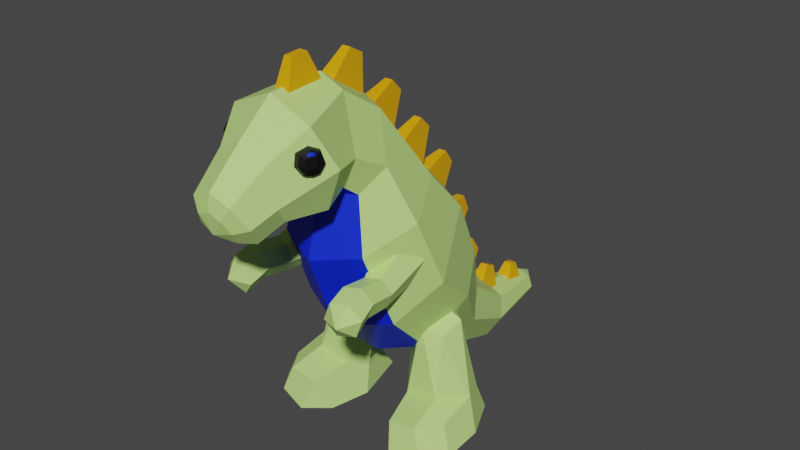 # Source: plush7.blend  (saved by Blender 3.6.11; exported with 4.5.12 LTS)
import bpy
from mathutils import Matrix  # noqa: F401  (used for matrix-valued properties, if any)

bpy.ops.wm.read_factory_settings(use_empty=True)
scene = bpy.context.scene
scene.name = 'Scene'

# ---- materials (node trees are filled in below, after node groups)
mat_material_001 = bpy.data.materials.new('Material.001')
mat_material_001.use_transparent_shadow = False
mat_material_002 = bpy.data.materials.new('Material.002')
mat_material_002.use_transparent_shadow = False
mat_material_003 = bpy.data.materials.new('Material.003')
mat_material_003.use_transparent_shadow = False
mat_material_004 = bpy.data.materials.new('Material.004')
mat_material_004.use_transparent_shadow = False

# ---- material node trees
mat_material_001.use_nodes = True; mat_material_001.node_tree.nodes.clear()
_N = mat_material_001.node_tree.nodes; _L = mat_material_001.node_tree.links
n0 = _N.new('ShaderNodeBsdfPrincipled'); n0.name = 'Principled BSDF'; n0.location = (10, 300)
n0.distribution = 'GGX'
n0.subsurface_method = 'RANDOM_WALK_SKIN'
n0.inputs[0].default_value = (0.5347, 0.8, 0.2297, 1.0)
n0.inputs[3].default_value = 1.45
n0.inputs[27].default_value = (0.0, 0.0, 0.0, 1.0)
n0.inputs[28].default_value = 1.0
n1 = _N.new('ShaderNodeOutputMaterial'); n1.name = 'Material Output'; n1.location = (300, 300)
_L.new(n0.outputs[0], n1.inputs[0])
n1.is_active_output = True
mat_material_002.use_nodes = True; mat_material_002.node_tree.nodes.clear()
_N = mat_material_002.node_tree.nodes; _L = mat_material_002.node_tree.links
n0 = _N.new('ShaderNodeBsdfPrincipled'); n0.name = 'Principled BSDF'; n0.location = (10, 300)
n0.distribution = 'GGX'
n0.subsurface_method = 'RANDOM_WALK_SKIN'
n0.inputs[0].default_value = (0.0, 0.0, 0.0, 1.0)
n0.inputs[3].default_value = 1.45
n0.inputs[27].default_value = (0.0, 0.0, 0.0, 1.0)
n0.inputs[28].default_value = 1.0
n1 = _N.new('ShaderNodeOutputMaterial'); n1.name = 'Material Output'; n1.location = (300, 300)
_L.new(n0.outputs[0], n1.inputs[0])
n1.is_active_output = True
mat_material_003.use_nodes = True; mat_material_003.node_tree.nodes.clear()
_N = mat_material_003.node_tree.nodes; _L = mat_material_003.node_tree.links
n0 = _N.new('ShaderNodeBsdfPrincipled'); n0.name = 'Principled BSDF'; n0.location = (10, 300)
n0.distribution = 'GGX'
n0.subsurface_method = 'RANDOM_WALK_SKIN'
n0.inputs[0].default_value = (0.8, 0.3731, 0.0, 1.0)
n0.inputs[3].default_value = 1.45
n0.inputs[27].default_value = (0.0, 0.0, 0.0, 1.0)
n0.inputs[28].default_value = 1.0
n1 = _N.new('ShaderNodeOutputMaterial'); n1.name = 'Material Output'; n1.location = (300, 300)
_L.new(n0.outputs[0], n1.inputs[0])
n1.is_active_output = True
mat_material_004.use_nodes = True; mat_material_004.node_tree.nodes.clear()
_N = mat_material_004.node_tree.nodes; _L = mat_material_004.node_tree.links
n0 = _N.new('ShaderNodeBsdfPrincipled'); n0.name = 'Principled BSDF'; n0.location = (10, 300)
n0.distribution = 'GGX'
n0.subsurface_method = 'RANDOM_WALK_SKIN'
n0.inputs[0].default_value = (0.0, 0.02029, 0.8, 1.0)
n0.inputs[3].default_value = 1.45
n0.inputs[27].default_value = (0.0, 0.0, 0.0, 1.0)
n0.inputs[28].default_value = 1.0
n1 = _N.new('ShaderNodeOutputMaterial'); n1.name = 'Material Output'; n1.location = (300, 300)
_L.new(n0.outputs[0], n1.inputs[0])
n1.is_active_output = True

# ---- world
world_world = bpy.data.worlds.new('World'); scene.world = world_world
world_world.use_nodes = True; world_world.node_tree.nodes.clear()
_N = world_world.node_tree.nodes; _L = world_world.node_tree.links
n0 = _N.new('ShaderNodeOutputWorld'); n0.name = 'World Output'; n0.location = (300, 300)
n1 = _N.new('ShaderNodeBackground'); n1.name = 'Background'; n1.location = (10, 300)
n1.inputs[0].default_value = (0.05088, 0.05088, 0.05088, 1.0)
_L.new(n1.outputs[0], n0.inputs[0])
n0.is_active_output = True
world_world.color = (0.05088, 0.05088, 0.05088)
world_world.use_sun_shadow = False
world_world.sun_shadow_jitter_overblur = 0.0

# ---- meshes
me_mesh = bpy.data.meshes.new('Mesh')
me_mesh.from_pydata([(-4.253, 13.88, -5.107), (-2.317e-06, 15.37, -6.355), (-2.317e-06, 6.107, 3.009), (-4.253, 7.597, 1.76), (-6.197, 11.74, -1.609), (-4.082, 23.19, 0.8652), (-2.421e-06, 24.02, -0.8886), (-2.421e-06, 18.37, 11.09), (-4.082, 19.2, 9.333), (-6.021, 21.2, 5.099), (-2.882, 8.805, -7.525), (2.362e-06, 9.721, -8.291), (2.362e-06, 3.472, -3.056), (-2.882, 4.387, -3.823), (-4.076, 6.596, -5.674), (-2.117, 5.09, -12.73), (9.537e-07, 5.773, -13.18), (9.537e-07, 1.105, -10.11), (-2.117, 1.789, -10.56), (-2.935, 3.439, -11.65), (-1.222, 4.279, -18.92), (2.235e-07, 4.696, -18.93), (2.235e-07, 3.901, -20.58), (2.235e-07, 1.845, -18.85), (-1.222, 2.263, -18.86), (-1.64, 3.271, -18.89), (-2.755, 30.06, 5.604), (-1.735e-06, 30.38, 4.411), (-1.735e-06, 23.98, 9.61), (-2.969, 23.95, 8.417), (-4.204, 26.01, 6.573), (-2.39, 32.43, 9.221), (2.371e-06, 33.32, 9.071), (2.369e-06, 24.26, 10.18), (-2.741, 25.03, 9.859), (-3.645, 27.47, 9.405), (-3.806, 31.47, 14.12), (2.369e-06, 33.07, 14.18), (2.369e-06, 22.61, 12.6), (-3.61, 24.42, 12.41), (-4.953, 27.95, 12.49), (-1.819, 26.86, 20.22), (2.369e-06, 27.6, 20.34), (2.369e-06, 22.75, 17.35), (-2.104, 23.43, 18.11), (-2.787, 25.13, 19.3), (-2.422, 29.25, 16.96), (-3.193, 26.0, 17.05), (-2.6, 24.44, 15.78), (2.369e-06, 23.22, 15.41), (2.369e-06, 30.54, 17.14), (-1.131, 25.75, 20.51), (2.423e-06, 26.2, 20.58), (2.369e-06, 24.33, 20.28), (2.423e-06, 23.26, 18.77), (-1.269, 23.67, 19.23), (-1.6, 24.71, 19.95), (2.362e-06, 20.47, -4.312), (-4.644, 19.52, -2.306), (-6.863, 15.25, 2.74), (-4.644, 12.11, 6.347), (2.362e-06, 11.17, 8.354), (6.436, 16.65, 8.633), (5.877, 15.31, 8.673), (4.478, 15.12, 9.02), (3.64, 16.26, 9.326), (4.199, 17.6, 9.285), (5.597, 17.8, 8.939), (6.189, 17.93, 3.958), (5.283, 15.75, 4.023), (3.017, 15.44, 4.585), (1.658, 17.3, 5.081), (2.565, 19.47, 5.015), (4.83, 19.78, 4.454), (3.924, 17.61, 4.519), (7.072, 16.44, 12.86), (6.513, 14.91, 12.92), (5.826, 16.03, 14.4), (4.959, 14.63, 13.33), (3.964, 15.87, 13.67), (4.524, 17.4, 13.6), (6.078, 17.69, 13.2), (5.818, 18.24, 11.48), (6.727, 17.04, 11.16), (6.168, 15.61, 11.21), (4.698, 15.38, 11.59), (3.788, 16.57, 11.91), (4.348, 18.0, 11.86), (-0.8039, 29.32, 4.52), (0.8039, 29.32, 4.52), (-0.3777, 30.58, 1.357), (0.3777, 30.58, 1.357), (-0.3777, 29.45, 0.3037), (0.3777, 29.45, 0.3037), (-0.8039, 26.39, 1.782), (0.8039, 26.39, 1.782), (4.111, 29.79, 13.58), (3.239, 29.76, 15.24), (4.175, 27.96, 13.84), (3.611, 27.91, 14.94), (3.667, 30.16, 14.35), (4.332, 28.79, 13.33), (3.216, 28.72, 15.39), (4.106, 28.18, 15.09), (3.772, 28.87, 15.47), (4.582, 28.22, 14.16), (4.728, 28.93, 13.73), (4.542, 29.78, 13.94), (4.152, 30.08, 14.59), (3.792, 29.75, 15.34), (4.302, 29.58, 14.66), (4.224, 29.85, 14.62), (4.086, 29.74, 14.9), (4.21, 29.55, 14.83), (4.388, 29.76, 14.32), (4.404, 29.54, 14.47), (4.146, 29.39, 15.0), (4.121, 28.98, 15.1), (4.283, 28.66, 14.9), (4.512, 28.65, 14.44), (4.589, 29.02, 14.27), (4.492, 29.43, 14.33), (4.36, 28.1, 14.64), (3.909, 27.83, 14.41), (-6.436, 16.65, 8.633), (-5.877, 15.31, 8.673), (-4.478, 15.12, 9.02), (-3.64, 16.26, 9.326), (-4.199, 17.6, 9.285), (-5.597, 17.8, 8.939), (-6.189, 17.93, 3.958), (-5.283, 15.75, 4.023), (-3.017, 15.44, 4.585), (-1.658, 17.3, 5.081), (-2.565, 19.47, 5.015), (-4.83, 19.78, 4.454), (-3.924, 17.61, 4.519), (-7.072, 16.44, 12.86), (-6.513, 14.91, 12.92), (-5.826, 16.03, 14.4), (-4.959, 14.63, 13.33), (-3.964, 15.87, 13.67), (-4.524, 17.4, 13.6), (-6.078, 17.69, 13.2), (-5.818, 18.24, 11.48), (-6.727, 17.04, 11.16), (-6.168, 15.61, 11.21), (-4.698, 15.38, 11.59), (-3.788, 16.57, 11.91), (-4.348, 18.0, 11.86), (3.536, 3.31, 3.268), (6.238, 9.29, 1.872), (4.361, 10.27, 2.515), (1.843, 9.581, 0.2231), (6.561, 10.24, -0.1736), (4.042, 9.557, -2.465), (3.254, 2.684, -1.129), (7.518, 3.225, -1.48), (3.247, 0.3075, -2.812), (7.648, 0.3881, -2.709), (2.264, -0.1509, 1.966), (6.626, 3.876, 3.284), (4.004, 11.35, -0.1679), (5.339, 2.85, -2.037), (8.37, 3.628, 0.6608), (2.684, 2.907, 1.128), (9.505, 0.6538, 1.24), (8.158, -0.3922, 1.077), (7.086, -0.5617, -1.333), (7.205, -0.1334, 2.422), (3.418, -0.9747, 1.165), (4.39, -0.4872, -1.632), (5.047, -0.5715, 3.53), (5.884, -1.08, 0.8584), (4.392, 2.59, 6.667), (5.144, -0.001132, 7.697), (7.969, 0.4979, 7.03), (7.024, 3.072, 6.68), (8.51, 2.861, 4.446), (9.476, 0.3276, 4.939), (7.517, -0.3429, 5.945), (8.329, -0.5634, 4.8), (5.679, -0.7162, 6.889), (3.308, -0.3579, 5.557), (4.292, -1.06, 4.876), (4.253, 13.88, -5.107), (2.317e-06, 15.37, -6.355), (2.317e-06, 6.107, 3.009), (4.253, 7.597, 1.76), (6.197, 11.74, -1.609), (4.082, 23.19, 0.8652), (2.421e-06, 24.02, -0.8886), (2.421e-06, 18.37, 11.09), (4.082, 19.2, 9.333), (6.021, 21.2, 5.099), (2.882, 8.805, -7.525), (-2.362e-06, 9.721, -8.291), (-2.362e-06, 3.472, -3.056), (2.882, 4.387, -3.823), (4.076, 6.596, -5.674), (2.117, 5.09, -12.73), (-9.537e-07, 5.773, -13.18), (-9.537e-07, 1.105, -10.11), (2.117, 1.789, -10.56), (2.935, 3.439, -11.65), (1.222, 4.279, -18.92), (-2.235e-07, 4.696, -18.93), (-2.235e-07, 3.901, -20.58), (-2.235e-07, 1.845, -18.85), (1.222, 2.263, -18.86), (1.64, 3.271, -18.89), (2.755, 30.06, 5.604), (1.735e-06, 30.38, 4.411), (1.735e-06, 23.98, 9.61), (2.969, 23.95, 8.417), (4.204, 26.01, 6.573), (2.39, 32.43, 9.221), (-2.371e-06, 33.32, 9.071), (-2.369e-06, 24.26, 10.18), (2.741, 25.03, 9.859), (3.645, 27.47, 9.405), (3.806, 31.47, 14.12), (-2.369e-06, 33.07, 14.18), (-2.369e-06, 22.61, 12.6), (3.61, 24.42, 12.41), (4.953, 27.95, 12.49), (1.819, 26.86, 20.22), (-2.369e-06, 27.6, 20.34), (-2.369e-06, 22.75, 17.35), (2.104, 23.43, 18.11), (2.787, 25.13, 19.3), (2.422, 29.25, 16.96), (3.193, 26.0, 17.05), (2.6, 24.44, 15.78), (-2.369e-06, 23.22, 15.41), (-2.369e-06, 30.54, 17.14), (1.131, 25.75, 20.51), (-2.423e-06, 26.2, 20.58), (-2.369e-06, 24.33, 20.28), (-2.423e-06, 23.26, 18.77), (1.269, 23.67, 19.23), (1.6, 24.71, 19.95), (-2.362e-06, 20.47, -4.312), (4.644, 19.52, -2.306), (6.863, 15.25, 2.74), (4.644, 12.11, 6.347), (-2.362e-06, 11.17, 8.354), (-0.8039, 32.01, 13.31), (0.8039, 32.01, 13.31), (-0.3777, 35.24, 12.24), (0.3777, 35.24, 12.24), (-0.3777, 35.32, 10.7), (0.3777, 35.32, 10.7), (-0.8039, 32.21, 9.303), (0.8039, 32.21, 9.303), (-4.111, 29.79, 13.58), (-3.239, 29.76, 15.24), (-4.175, 27.96, 13.84), (-3.611, 27.91, 14.94), (-3.667, 30.16, 14.35), (-4.332, 28.79, 13.33), (-3.216, 28.72, 15.39), (-4.106, 28.18, 15.09), (-3.772, 28.87, 15.47), (-4.582, 28.22, 14.16), (-4.728, 28.93, 13.73), (-4.542, 29.78, 13.94), (-4.152, 30.08, 14.59), (-3.792, 29.75, 15.34), (-4.302, 29.58, 14.66), (-4.224, 29.85, 14.62), (-4.086, 29.74, 14.9), (-4.21, 29.55, 14.83), (-4.388, 29.76, 14.32), (-4.404, 29.54, 14.47), (-4.146, 29.39, 15.0), (-4.121, 28.98, 15.1), (-4.283, 28.66, 14.9), (-4.512, 28.65, 14.44), (-4.589, 29.02, 14.27), (-4.492, 29.43, 14.33), (-4.36, 28.1, 14.64), (-3.909, 27.83, 14.41), (-3.536, 3.31, 3.268), (-6.238, 9.29, 1.872), (-4.361, 10.27, 2.515), (-1.843, 9.581, 0.2231), (-6.561, 10.24, -0.1736), (-4.042, 9.557, -2.465), (-3.254, 2.684, -1.129), (-7.518, 3.225, -1.48), (-3.247, 0.3075, -2.812), (-7.648, 0.3881, -2.709), (-2.264, -0.1509, 1.966), (-6.626, 3.876, 3.284), (-4.004, 11.35, -0.1679), (-5.339, 2.85, -2.037), (-8.37, 3.628, 0.6608), (-2.684, 2.907, 1.128), (-9.505, 0.6538, 1.24), (-8.158, -0.3922, 1.077), (-7.086, -0.5617, -1.333), (-7.205, -0.1334, 2.422), (-3.418, -0.9747, 1.165), (-4.39, -0.4872, -1.632), (-5.047, -0.5715, 3.53), (-5.884, -1.08, 0.8584), (-4.392, 2.59, 6.667), (-5.144, -0.001132, 7.697), (-7.969, 0.4979, 7.03), (-7.024, 3.072, 6.68), (-8.51, 2.861, 4.446), (-9.476, 0.3276, 4.939), (-7.517, -0.3429, 5.945), (-8.329, -0.5634, 4.8), (-5.679, -0.7162, 6.889), (-3.308, -0.3579, 5.557), (-4.292, -1.06, 4.876), (-0.9012, 16.67, -5.277), (0.7037, 16.76, -5.27), (-0.461, 16.73, -8.68), (0.2931, 16.77, -8.676), (-0.3736, 15.29, -9.253), (0.3805, 15.34, -9.249), (-0.6738, 12.95, -6.768), (0.9311, 13.04, -6.76), (-0.8777, 11.03, -6.937), (0.7273, 11.12, -6.929), (-0.4738, 11.69, -10.28), (0.2803, 11.74, -10.28), (-0.3926, 10.39, -11.1), (0.3615, 10.43, -11.1), (-0.6665, 7.634, -9.073), (0.9384, 7.729, -9.065), (-0.7928, 6.132, -11.17), (0.8122, 6.227, -11.16), (-0.4569, 7.81, -12.85), (0.2972, 7.855, -12.85), (-0.4263, 7.373, -13.83), (0.3278, 7.418, -13.82), (-0.7132, 4.995, -13.71), (0.8918, 5.09, -13.7), (-0.7791, 4.775, -15.87), (0.8258, 4.869, -15.86), (-0.4361, 6.275, -16.87), (0.318, 6.32, -16.87), (-0.4217, 6.096, -17.66), (0.3324, 6.141, -17.65), (-0.7416, 4.309, -17.92), (0.8633, 4.404, -17.92), (-0.8039, 21.37, -2.44), (0.8039, 21.37, -2.44), (-0.3777, 22.16, -5.751), (0.3777, 22.16, -5.751), (-0.3777, 20.89, -6.631), (0.3777, 20.89, -6.631), (-0.8039, 18.07, -4.73), (0.8039, 18.07, -4.73), (-0.8039, 24.93, 0.835), (0.8039, 24.93, 0.835), (-0.3777, 26.3, -2.283), (0.3777, 26.3, -2.283), (-0.3777, 25.21, -3.375), (0.3777, 25.21, -3.375), (-0.8039, 22.09, -2.005), (0.8039, 22.09, -2.005), (-0.8039, 32.31, 8.82), (0.8039, 32.31, 8.82), (-0.3777, 34.48, 6.197), (0.3777, 34.48, 6.197), (-0.3777, 33.73, 4.847), (0.3777, 33.73, 4.847), (-0.8039, 30.36, 5.31), (0.8039, 30.36, 5.31)], [], [(0, 58, 57, 1), (2, 61, 60, 3), (3, 60, 59, 4), (0, 4, 59, 58), (21, 22, 20), (24, 22, 23), (25, 22, 24), (20, 22, 25), (1, 11, 10, 0), (3, 13, 12, 2), (4, 14, 13, 3), (0, 10, 14, 4), (11, 16, 15, 10), (13, 18, 17, 12), (14, 19, 18, 13), (10, 15, 19, 14), (16, 21, 20, 15), (18, 24, 23, 17), (19, 25, 24, 18), (15, 20, 25, 19), (5, 26, 27, 6), (7, 28, 29, 8), (8, 29, 30, 9), (9, 30, 26, 5), (26, 31, 32, 27), (33, 34, 29, 28), (29, 34, 35, 30), (30, 35, 31, 26), (31, 36, 37, 32), (33, 38, 39, 34), (34, 39, 40, 35), (35, 40, 36, 31), (36, 46, 50, 37), (38, 49, 48, 39), (39, 48, 47, 40), (40, 47, 46, 36), (51, 53, 52), (54, 53, 55), (55, 53, 56), (56, 53, 51), (47, 45, 41, 46), (48, 44, 45, 47), (49, 43, 44, 48), (46, 41, 42, 50), (41, 51, 52, 42), (43, 54, 55, 44), (44, 55, 56, 45), (45, 56, 51, 41), (57, 58, 5, 6), (58, 59, 9, 5), (60, 8, 9, 59), (61, 7, 8, 60), (62, 63, 69, 68), (63, 64, 70, 69), (64, 65, 71, 70), (65, 66, 72, 71), (66, 67, 73, 72), (67, 62, 68, 73), (76, 75, 77), (78, 76, 77), (79, 78, 77), (80, 79, 77), (81, 80, 77), (75, 81, 77), (68, 69, 74), (69, 70, 74), (70, 71, 74), (71, 72, 74), (72, 73, 74), (73, 68, 74), (63, 62, 83, 84), (64, 63, 84, 85), (65, 64, 85, 86), (66, 65, 86, 87), (67, 66, 87, 82), (62, 67, 82, 83), (83, 82, 81, 75), (84, 83, 75, 76), (85, 84, 76, 78), (86, 85, 78, 79), (87, 86, 79, 80), (82, 87, 80, 81), (88, 89, 91, 90), (90, 91, 93, 92), (92, 93, 95, 94), (94, 95, 89, 88), (89, 95, 93, 91), (94, 88, 90, 92), (103, 104, 102, 99), (114, 107, 108, 111), (122, 123, 98, 105), (98, 101, 106, 105), (101, 96, 107, 106), (96, 100, 108, 107), (100, 97, 109, 108), (97, 102, 104, 109), (120, 121, 115, 110, 113, 116, 117), (112, 111, 108, 109), (111, 112, 113, 110), (115, 114, 111, 110), (112, 109, 116, 113), (104, 117, 116, 109), (104, 103, 118, 117), (119, 118, 122), (106, 120, 119, 105), (107, 121, 120, 106), (115, 121, 107, 114), (120, 117, 118, 119), (99, 123, 122, 103), (122, 118, 103), (119, 122, 105), (124, 130, 131, 125), (125, 131, 132, 126), (126, 132, 133, 127), (127, 133, 134, 128), (128, 134, 135, 129), (129, 135, 130, 124), (138, 139, 137), (140, 139, 138), (141, 139, 140), (142, 139, 141), (143, 139, 142), (137, 139, 143), (130, 136, 131), (131, 136, 132), (132, 136, 133), (133, 136, 134), (134, 136, 135), (135, 136, 130), (125, 146, 145, 124), (126, 147, 146, 125), (127, 148, 147, 126), (128, 149, 148, 127), (129, 144, 149, 128), (124, 145, 144, 129), (145, 137, 143, 144), (146, 138, 137, 145), (147, 140, 138, 146), (148, 141, 140, 147), (149, 142, 141, 148), (144, 143, 142, 149), (174, 175, 176, 177), (151, 161, 164), (161, 151, 152), (150, 161, 152), (152, 162, 153), (152, 151, 154, 162), (162, 154, 155), (153, 162, 155), (155, 163, 156), (155, 154, 157, 163), (163, 157, 159, 158), (156, 163, 158), (159, 157, 164, 166), (157, 154, 164), (164, 154, 151), (155, 156, 165, 153), (156, 158, 160, 165), (165, 160, 150), (153, 165, 150, 152), (178, 177, 176, 179), (159, 166, 167, 168), (179, 176, 180, 181), (176, 175, 182, 180), (160, 158, 171, 170), (158, 159, 168, 171), (183, 175, 174), (182, 175, 183, 184), (168, 167, 173), (167, 169, 173), (169, 172, 173), (172, 170, 173), (170, 171, 173), (171, 168, 173), (161, 150, 174, 177), (164, 161, 177, 178), (166, 164, 178, 179), (169, 167, 181, 180), (167, 166, 179, 181), (172, 169, 180, 182), (150, 160, 183, 174), (160, 170, 184, 183), (170, 172, 182, 184), (185, 186, 242, 243), (187, 188, 245, 246), (188, 189, 244, 245), (185, 243, 244, 189), (206, 205, 207), (209, 208, 207), (210, 209, 207), (205, 210, 207), (186, 185, 195, 196), (188, 187, 197, 198), (189, 188, 198, 199), (185, 189, 199, 195), (196, 195, 200, 201), (198, 197, 202, 203), (199, 198, 203, 204), (195, 199, 204, 200), (201, 200, 205, 206), (203, 202, 208, 209), (204, 203, 209, 210), (200, 204, 210, 205), (190, 191, 212, 211), (192, 193, 214, 213), (193, 194, 215, 214), (194, 190, 211, 215), (211, 212, 217, 216), (218, 213, 214, 219), (214, 215, 220, 219), (215, 211, 216, 220), (216, 217, 222, 221), (218, 219, 224, 223), (219, 220, 225, 224), (220, 216, 221, 225), (221, 222, 235, 231), (223, 224, 233, 234), (224, 225, 232, 233), (225, 221, 231, 232), (236, 237, 238), (239, 240, 238), (240, 241, 238), (241, 236, 238), (232, 231, 226, 230), (233, 232, 230, 229), (234, 233, 229, 228), (231, 235, 227, 226), (226, 227, 237, 236), (228, 229, 240, 239), (229, 230, 241, 240), (230, 226, 236, 241), (242, 191, 190, 243), (243, 190, 194, 244), (245, 244, 194, 193), (246, 245, 193, 192), (247, 248, 250, 249), (249, 250, 252, 251), (251, 252, 254, 253), (253, 254, 248, 247), (248, 254, 252, 250), (253, 247, 249, 251), (262, 258, 261, 263), (273, 270, 267, 266), (281, 264, 257, 282), (257, 264, 265, 260), (260, 265, 266, 255), (255, 266, 267, 259), (259, 267, 268, 256), (256, 268, 263, 261), (279, 276, 275, 272, 269, 274, 280), (271, 268, 267, 270), (270, 269, 272, 271), (274, 269, 270, 273), (271, 272, 275, 268), (263, 268, 275, 276), (263, 276, 277, 262), (278, 281, 277), (265, 264, 278, 279), (266, 265, 279, 280), (274, 273, 266, 280), (279, 278, 277, 276), (258, 262, 281, 282), (281, 262, 277), (278, 264, 281), (307, 310, 309, 308), (284, 297, 294), (294, 285, 284), (283, 285, 294), (285, 286, 295), (285, 295, 287, 284), (295, 288, 287), (286, 288, 295), (288, 289, 296), (288, 296, 290, 287), (296, 291, 292, 290), (289, 291, 296), (292, 299, 297, 290), (290, 297, 287), (297, 284, 287), (288, 286, 298, 289), (289, 298, 293, 291), (298, 283, 293), (286, 285, 283, 298), (311, 312, 309, 310), (292, 301, 300, 299), (312, 314, 313, 309), (309, 313, 315, 308), (293, 303, 304, 291), (291, 304, 301, 292), (316, 307, 308), (315, 317, 316, 308), (301, 306, 300), (300, 306, 302), (302, 306, 305), (305, 306, 303), (303, 306, 304), (304, 306, 301), (294, 310, 307, 283), (297, 311, 310, 294), (299, 312, 311, 297), (302, 313, 314, 300), (300, 314, 312, 299), (305, 315, 313, 302), (283, 307, 316, 293), (293, 316, 317, 303), (303, 317, 315, 305), (318, 319, 321, 320), (320, 321, 323, 322), (322, 323, 325, 324), (324, 325, 319, 318), (319, 325, 323, 321), (324, 318, 320, 322), (326, 327, 329, 328), (328, 329, 331, 330), (330, 331, 333, 332), (332, 333, 327, 326), (327, 333, 331, 329), (332, 326, 328, 330), (334, 335, 337, 336), (336, 337, 339, 338), (338, 339, 341, 340), (340, 341, 335, 334), (335, 341, 339, 337), (340, 334, 336, 338), (342, 343, 345, 344), (344, 345, 347, 346), (346, 347, 349, 348), (348, 349, 343, 342), (343, 349, 347, 345), (348, 342, 344, 346), (350, 351, 353, 352), (352, 353, 355, 354), (354, 355, 357, 356), (356, 357, 351, 350), (351, 357, 355, 353), (356, 350, 352, 354), (358, 359, 361, 360), (360, 361, 363, 362), (362, 363, 365, 364), (364, 365, 359, 358), (359, 365, 363, 361), (364, 358, 360, 362), (366, 367, 369, 368), (368, 369, 371, 370), (370, 371, 373, 372), (372, 373, 367, 366), (367, 373, 371, 369), (372, 366, 368, 370)])
me_mesh.polygons.foreach_set('use_smooth', [True] * 348)
me_mesh.polygons.foreach_set('material_index', [0, 3, 0, 0, 0, 3, 0, 0, 0, 3, 0, 0, 0, 3, 0, 0, 0, 3, 0, 0, 0, 3, 0, 0, 0, 3, 0, 0, 0, 0, 0, 0, 0, 0, 0, 0, 0, 0, 0, 0, 0, 0, 0, 0, 0, 0, 0, 0, 0, 0, 0, 3, 0, 0, 0, 0, 0, 0, 0, 0, 0, 0, 0, 0, 0, 0, 0, 0, 0, 0, 0, 0, 0, 0, 0, 0, 0, 0, 0, 0, 0, 0, 2, 2, 2, 2, 2, 2, 1, 1, 1, 1, 1, 1, 1, 1, 1, 1, 3, 3, 1, 1, 1, 1, 1, 1, 1, 1, 1, 1, 1, 0, 0, 0, 0, 0, 0, 0, 0, 0, 0, 0, 0, 0, 0, 0, 0, 0, 0, 0, 0, 0, 0, 0, 0, 0, 0, 0, 0, 0, 0, 0, 0, 0, 0, 0, 0, 0, 0, 0, 0, 0, 0, 0, 0, 0, 0, 0, 0, 0, 0, 0, 0, 0, 0, 0, 0, 0, 3, 3, 3, 3, 3, 3, 0, 0, 0, 0, 0, 0, 0, 0, 0, 0, 3, 0, 0, 0, 3, 0, 0, 0, 3, 0, 0, 0, 3, 0, 0, 0, 3, 0, 0, 0, 3, 0, 0, 0, 3, 0, 0, 0, 0, 0, 0, 0, 0, 0, 0, 0, 0, 0, 0, 0, 0, 0, 0, 0, 0, 0, 0, 0, 0, 0, 3, 2, 2, 2, 2, 2, 2, 1, 1, 1, 1, 1, 1, 1, 1, 1, 1, 3, 3, 1, 1, 1, 1, 1, 1, 1, 1, 1, 1, 1, 0, 0, 0, 0, 0, 0, 0, 0, 0, 0, 0, 0, 0, 0, 0, 0, 0, 0, 0, 0, 0, 0, 0, 0, 0, 0, 0, 3, 3, 3, 3, 3, 3, 0, 0, 0, 0, 0, 0, 0, 0, 0, 2, 2, 2, 2, 2, 2, 2, 2, 2, 2, 2, 2, 2, 2, 2, 2, 2, 2, 2, 2, 2, 2, 2, 2, 2, 2, 2, 2, 2, 2, 2, 2, 2, 2, 2, 2, 2, 2, 2, 2, 2, 2])
_k = set([(0, 1), (0, 4), (0, 10), (0, 58), (2, 3), (3, 4), (3, 13), (3, 60), (4, 14), (4, 59), (5, 6), (5, 9), (5, 26), (5, 58), (7, 8), (8, 9), (8, 29), (8, 60), (9, 30), (9, 59), (10, 11), (10, 14), (10, 15), (12, 13), (13, 14), (13, 18), (14, 19), (15, 16), (15, 19), (15, 20), (17, 18), (18, 19), (18, 24), (19, 25), (20, 21), (20, 22), (20, 25), (22, 24), (22, 25), (23, 24), (24, 25), (26, 27), (26, 30), (26, 31), (28, 29), (29, 30), (29, 34), (30, 35), (31, 32), (31, 35), (31, 36), (33, 34), (34, 35), (34, 39), (35, 40), (36, 37), (36, 40), (36, 46), (38, 39), (39, 40), (39, 48), (40, 47), (41, 42), (41, 45), (41, 46), (41, 51), (43, 44), (44, 45), (44, 48), (44, 55), (45, 47), (45, 56), (46, 47), (46, 50), (47, 48), (48, 49), (51, 52), (51, 53), (51, 56), (53, 55), (53, 56), (54, 55), (55, 56), (57, 58), (58, 59), (59, 60), (60, 61), (62, 63), (62, 67), (62, 68), (62, 83), (63, 64), (63, 69), (63, 84), (64, 65), (64, 70), (64, 85), (65, 66), (65, 71), (65, 86), (66, 67), (66, 72), (66, 87), (67, 73), (67, 82), (68, 69), (68, 73), (69, 70), (70, 71), (71, 72), (72, 73), (75, 76), (75, 77), (75, 81), (75, 83), (76, 77), (76, 78), (76, 84), (77, 78), (77, 79), (77, 80), (77, 81), (78, 79), (78, 85), (79, 80), (79, 86), (80, 81), (80, 87), (81, 82), (82, 83), (82, 87), (83, 84), (84, 85), (85, 86), (86, 87), (88, 89), (88, 90), (88, 94), (89, 91), (89, 95), (90, 91), (90, 92), (91, 93), (92, 93), (92, 94), (93, 95), (94, 95), (96, 107), (97, 109), (98, 105), (99, 103), (100, 108), (101, 106), (102, 104), (103, 104), (103, 118), (103, 122), (104, 109), (104, 117), (105, 106), (105, 119), (105, 122), (106, 107), (106, 120), (107, 108), (107, 114), (107, 121), (108, 109), (108, 111), (109, 112), (109, 116), (110, 111), (110, 113), (110, 115), (111, 112), (111, 114), (112, 113), (113, 116), (114, 115), (115, 121), (116, 117), (117, 118), (118, 119), (118, 122), (119, 120), (119, 122), (120, 121), (122, 123), (124, 125), (124, 129), (124, 130), (124, 145), (125, 126), (125, 131), (125, 146), (126, 127), (126, 132), (126, 147), (127, 128), (127, 133), (127, 148), (128, 129), (128, 134), (128, 149), (129, 135), (129, 144), (130, 131), (130, 135), (131, 132), (132, 133), (133, 134), (134, 135), (137, 138), (137, 139), (137, 143), (137, 145), (138, 139), (138, 140), (138, 146), (139, 140), (139, 141), (139, 142), (139, 143), (140, 141), (140, 147), (141, 142), (141, 148), (142, 143), (142, 149), (143, 144), (144, 145), (144, 149), (145, 146), (146, 147), (147, 148), (148, 149), (150, 152), (150, 160), (150, 161), (150, 165), (150, 174), (151, 152), (151, 154), (151, 161), (151, 164), (152, 153), (152, 161), (152, 162), (153, 155), (153, 162), (153, 165), (154, 155), (154, 157), (154, 162), (154, 164), (155, 156), (155, 162), (155, 163), (156, 158), (156, 163), (156, 165), (157, 159), (157, 163), (157, 164), (158, 159), (158, 160), (158, 163), (158, 171), (159, 166), (159, 168), (160, 165), (160, 170), (160, 183), (161, 164), (161, 177), (164, 166), (164, 178), (166, 167), (166, 179), (167, 168), (167, 169), (167, 173), (167, 181), (168, 171), (168, 173), (169, 172), (169, 173), (169, 180), (170, 171), (170, 172), (170, 173), (170, 184), (171, 173), (172, 173), (172, 182), (174, 175), (174, 177), (174, 183), (175, 176), (175, 182), (175, 183), (176, 177), (176, 179), (176, 180), (177, 178), (178, 179), (179, 181), (180, 181), (180, 182), (182, 184), (183, 184), (185, 186), (185, 189), (185, 195), (185, 243), (187, 188), (188, 189), (188, 198), (188, 245), (189, 199), (189, 244), (190, 191), (190, 194), (190, 211), (190, 243), (192, 193), (193, 194), (193, 214), (193, 245), (194, 215), (194, 244), (195, 196), (195, 199), (195, 200), (197, 198), (198, 199), (198, 203), (199, 204), (200, 201), (200, 204), (200, 205), (202, 203), (203, 204), (203, 209), (204, 210), (205, 206), (205, 207), (205, 210), (207, 209), (207, 210), (208, 209), (209, 210), (211, 212), (211, 215), (211, 216), (213, 214), (214, 215), (214, 219), (215, 220), (216, 217), (216, 220), (216, 221), (218, 219), (219, 220), (219, 224), (220, 225), (221, 222), (221, 225), (221, 231), (223, 224), (224, 225), (224, 233), (225, 232), (226, 227), (226, 230), (226, 231), (226, 236), (228, 229), (229, 230), (229, 233), (229, 240), (230, 232), (230, 241), (231, 232), (231, 235), (232, 233), (233, 234), (236, 237), (236, 238), (236, 241), (238, 240), (238, 241), (239, 240), (240, 241), (242, 243), (243, 244), (244, 245), (245, 246), (247, 248), (247, 249), (247, 253), (248, 250), (248, 254), (249, 250), (249, 251), (250, 252), (251, 252), (251, 253), (252, 254), (253, 254), (255, 266), (256, 268), (257, 264), (258, 262), (259, 267), (260, 265), (261, 263), (262, 263), (262, 277), (262, 281), (263, 268), (263, 276), (264, 265), (264, 278), (264, 281), (265, 266), (265, 279), (266, 267), (266, 273), (266, 280), (267, 268), (267, 270), (268, 271), (268, 275), (269, 270), (269, 272), (269, 274), (270, 271), (270, 273), (271, 272), (272, 275), (273, 274), (274, 280), (275, 276), (276, 277), (277, 278), (277, 281), (278, 279), (278, 281), (279, 280), (281, 282), (283, 285), (283, 293), (283, 294), (283, 298), (283, 307), (284, 285), (284, 287), (284, 294), (284, 297), (285, 286), (285, 294), (285, 295), (286, 288), (286, 295), (286, 298), (287, 288), (287, 290), (287, 295), (287, 297), (288, 289), (288, 295), (288, 296), (289, 291), (289, 296), (289, 298), (290, 292), (290, 296), (290, 297), (291, 292), (291, 293), (291, 296), (291, 304), (292, 299), (292, 301), (293, 298), (293, 303), (293, 316), (294, 297), (294, 310), (297, 299), (297, 311), (299, 300), (299, 312), (300, 301), (300, 302), (300, 306), (300, 314), (301, 304), (301, 306), (302, 305), (302, 306), (302, 313), (303, 304), (303, 305), (303, 306), (303, 317), (304, 306), (305, 306), (305, 315), (307, 308), (307, 310), (307, 316), (308, 309), (308, 315), (308, 316), (309, 310), (309, 312), (309, 313), (310, 311), (311, 312), (312, 314), (313, 314), (313, 315), (315, 317), (316, 317), (318, 319), (318, 320), (318, 324), (319, 321), (319, 325), (320, 321), (320, 322), (321, 323), (322, 323), (322, 324), (323, 325), (324, 325), (326, 327), (326, 328), (326, 332), (327, 329), (327, 333), (328, 329), (328, 330), (329, 331), (330, 331), (330, 332), (331, 333), (332, 333), (334, 335), (334, 336), (334, 340), (335, 337), (335, 341), (336, 337), (336, 338), (337, 339), (338, 339), (338, 340), (339, 341), (340, 341), (342, 343), (342, 344), (342, 348), (343, 345), (343, 349), (344, 345), (344, 346), (345, 347), (346, 347), (346, 348), (347, 349), (348, 349), (350, 351), (350, 352), (350, 356), (351, 353), (351, 357), (352, 353), (352, 354), (353, 355), (354, 355), (354, 356), (355, 357), (356, 357), (358, 359), (358, 360), (358, 364), (359, 361), (359, 365), (360, 361), (360, 362), (361, 363), (362, 363), (362, 364), (363, 365), (364, 365), (366, 367), (366, 368), (366, 372), (367, 369), (367, 373), (368, 369), (368, 370), (369, 371), (370, 371), (370, 372), (371, 373), (372, 373)])
me_mesh.attributes.new('sharp_edge', 'BOOLEAN', 'EDGE').data.foreach_set('value', [ (min(e.vertices), max(e.vertices)) in _k for e in me_mesh.edges])
_uv = me_mesh.uv_layers.new(name='map1')
_uv.uv.foreach_set('vector', [0.1445, 0.2747, 0.1445, 0.2747, 0.1445, 0.2747, 0.1445, 0.2747, 0.06644, 0.3229, 0.06644, 0.3229, 0.06644, 0.3229, 0.06644, 0.3229, 0.1445, 0.2747, 0.1445, 0.2747, 0.1445, 0.2747, 0.1445, 0.2747, 0.1445, 0.2747, 0.1445, 0.2747, 0.1445, 0.2747, 0.1445, 0.2747, 0.1445, 0.2747, 0.1445, 0.2747, 0.1445, 0.2747, 0.06644, 0.3229, 0.06644, 0.3229, 0.06644, 0.3229, 0.1445, 0.2747, 0.1445, 0.2747, 0.1445, 0.2747, 0.1445, 0.2747, 0.1445, 0.2747, 0.1445, 0.2747, 0.1445, 0.2747, 0.1445, 0.2747, 0.1445, 0.2747, 0.1445, 0.2747, 0.06644, 0.3229, 0.06644, 0.3229, 0.06644, 0.3229, 0.06644, 0.3229, 0.1445, 0.2747, 0.1445, 0.2747, 0.1445, 0.2747, 0.1445, 0.2747, 0.1445, 0.2747, 0.1445, 0.2747, 0.1445, 0.2747, 0.1445, 0.2747, 0.1445, 0.2747, 0.1445, 0.2747, 0.1445, 0.2747, 0.1445, 0.2747, 0.06644, 0.3229, 0.06644, 0.3229, 0.06644, 0.3229, 0.06644, 0.3229, 0.1445, 0.2747, 0.1445, 0.2747, 0.1445, 0.2747, 0.1445, 0.2747, 0.1445, 0.2747, 0.1445, 0.2747, 0.1445, 0.2747, 0.1445, 0.2747, 0.1445, 0.2747, 0.1445, 0.2747, 0.1445, 0.2747, 0.1445, 0.2747, 0.06644, 0.3229, 0.06644, 0.3229, 0.06644, 0.3229, 0.06644, 0.3229, 0.1445, 0.2747, 0.1445, 0.2747, 0.1445, 0.2747, 0.1445, 0.2747, 0.1445, 0.2747, 0.1445, 0.2747, 0.1445, 0.2747, 0.1445, 0.2747, 0.1445, 0.2747, 0.1445, 0.2747, 0.1445, 0.2747, 0.1445, 0.2747, 0.06644, 0.3229, 0.06644, 0.3229, 0.06644, 0.3229, 0.06644, 0.3229, 0.1445, 0.2747, 0.1445, 0.2747, 0.1445, 0.2747, 0.1445, 0.2747, 0.1445, 0.2747, 0.1445, 0.2747, 0.1445, 0.2747, 0.1445, 0.2747, 0.1445, 0.2747, 0.1445, 0.2747, 0.1445, 0.2747, 0.1445, 0.2747, 0.06644, 0.3229, 0.06644, 0.3229, 0.06644, 0.3229, 0.06644, 0.3229, 0.1445, 0.2747, 0.1445, 0.2747, 0.1445, 0.2747, 0.1445, 0.2747, 0.1445, 0.2747, 0.1445, 0.2747, 0.1445, 0.2747, 0.1445, 0.2747, 0.1445, 0.2747, 0.1445, 0.2747, 0.1445, 0.2747, 0.1445, 0.2747, 0.1445, 0.2747, 0.1445, 0.2747, 0.1445, 0.2747, 0.1445, 0.2747, 0.1445, 0.2747, 0.1445, 0.2747, 0.1445, 0.2747, 0.1445, 0.2747, 0.1445, 0.2747, 0.1445, 0.2747, 0.1445, 0.2747, 0.1445, 0.2747, 0.1445, 0.2747, 0.1445, 0.2747, 0.1445, 0.2747, 0.1445, 0.2747, 0.1445, 0.2747, 0.1445, 0.2747, 0.1445, 0.2747, 0.1445, 0.2747, 0.1445, 0.2747, 0.1445, 0.2747, 0.1445, 0.2747, 0.1445, 0.2747, 0.1445, 0.2747, 0.1445, 0.2747, 0.1445, 0.2747, 0.1445, 0.2747, 0.1445, 0.2747, 0.1445, 0.2747, 0.1445, 0.2747, 0.1445, 0.2747, 0.1445, 0.2747, 0.1445, 0.2747, 0.1445, 0.2747, 0.1445, 0.2747, 0.1445, 0.2747, 0.1445, 0.2747, 0.1445, 0.2747, 0.1445, 0.2747, 0.1445, 0.2747, 0.1445, 0.2747, 0.1445, 0.2747, 0.1445, 0.2747, 0.1445, 0.2747, 0.1445, 0.2747, 0.1445, 0.2747, 0.1445, 0.2747, 0.1445, 0.2747, 0.1445, 0.2747, 0.1445, 0.2747, 0.1445, 0.2747, 0.1445, 0.2747, 0.1445, 0.2747, 0.1445, 0.2747, 0.1445, 0.2747, 0.1445, 0.2747, 0.1445, 0.2747, 0.1445, 0.2747, 0.1445, 0.2747, 0.1445, 0.2747, 0.1445, 0.2747, 0.1445, 0.2747, 0.1445, 0.2747, 0.1445, 0.2747, 0.1445, 0.2747, 0.1445, 0.2747, 0.1445, 0.2747, 0.1445, 0.2747, 0.1445, 0.2747, 0.1445, 0.2747, 0.1445, 0.2747, 0.1445, 0.2747, 0.1445, 0.2747, 0.1445, 0.2747, 0.1445, 0.2747, 0.1445, 0.2747, 0.1445, 0.2747, 0.1445, 0.2747, 0.1445, 0.2747, 0.1445, 0.2747, 0.1445, 0.2747, 0.1445, 0.2747, 0.1445, 0.2747, 0.06644, 0.3229, 0.06644, 0.3229, 0.06644, 0.3229, 0.06644, 0.3229, 0.1445, 0.2747, 0.1445, 0.2747, 0.1445, 0.2747, 0.1445, 0.2747, 0.1445, 0.2747, 0.1445, 0.2747, 0.1445, 0.2747, 0.1445, 0.2747, 0.1445, 0.2747, 0.1445, 0.2747, 0.1445, 0.2747, 0.1445, 0.2747, 0.1445, 0.2747, 0.1445, 0.2747, 0.1445, 0.2747, 0.1445, 0.2747, 0.1445, 0.2747, 0.1445, 0.2747, 0.1445, 0.2747, 0.1445, 0.2747, 0.1445, 0.2747, 0.1445, 0.2747, 0.1445, 0.2747, 0.1445, 0.2747, 0.1445, 0.2747, 0.1445, 0.2747, 0.1445, 0.2747, 0.1445, 0.2747, 0.1445, 0.2747, 0.1445, 0.2747, 0.1445, 0.2747, 0.1445, 0.2747, 0.1445, 0.2747, 0.1445, 0.2747, 0.1445, 0.2747, 0.1445, 0.2747, 0.1445, 0.2747, 0.1445, 0.2747, 0.1445, 0.2747, 0.1445, 0.2747, 0.1445, 0.2747, 0.1445, 0.2747, 0.1445, 0.2747, 0.1445, 0.2747, 0.1445, 0.2747, 0.1445, 0.2747, 0.1445, 0.2747, 0.1445, 0.2747, 0.1445, 0.2747, 0.1445, 0.2747, 0.1445, 0.2747, 0.1445, 0.2747, 0.1445, 0.2747, 0.1445, 0.2747, 0.1445, 0.2747, 0.1445, 0.2747, 0.1445, 0.2747, 0.1445, 0.2747, 0.1445, 0.2747, 0.1445, 0.2747, 0.1445, 0.2747, 0.1445, 0.2747, 0.1445, 0.2747, 0.1445, 0.2747, 0.1445, 0.2747, 0.1445, 0.2747, 0.1445, 0.2747, 0.1445, 0.2747, 0.1445, 0.2747, 0.1445, 0.2747, 0.1445, 0.2747, 0.1445, 0.2747, 0.1445, 0.2747, 0.1445, 0.2747, 0.1445, 0.2747, 0.1445, 0.2747, 0.1445, 0.2747, 0.1445, 0.2747, 0.1445, 0.2747, 0.1445, 0.2747, 0.1445, 0.2747, 0.1445, 0.2747, 0.1445, 0.2747, 0.1445, 0.2747, 0.1445, 0.2747, 0.1445, 0.2747, 0.1445, 0.2747, 0.1445, 0.2747, 0.1445, 0.2747, 0.1445, 0.2747, 0.1445, 0.2747, 0.1445, 0.2747, 0.1445, 0.2747, 0.1445, 0.2747, 0.1445, 0.2747, 0.1445, 0.2747, 0.1445, 0.2747, 0.1445, 0.2747, 0.1445, 0.2747, 0.1445, 0.2747, 0.1445, 0.2747, 0.1445, 0.2747, 0.1445, 0.2747, 0.1445, 0.2747, 0.1445, 0.2747, 0.1445, 0.2747, 0.1445, 0.2747, 0.1445, 0.2747, 0.03415, 0.04566, 0.03415, 0.04566, 0.03415, 0.04566, 0.03415, 0.04566, 0.03415, 0.04566, 0.03415, 0.04566, 0.03415, 0.04566, 0.03415, 0.04566, 0.03415, 0.04566, 0.03415, 0.04566, 0.03415, 0.04566, 0.03415, 0.04566, 0.03415, 0.04566, 0.03415, 0.04566, 0.03415, 0.04566, 0.03415, 0.04566, 0.03415, 0.04566, 0.03415, 0.04566, 0.03415, 0.04566, 0.03415, 0.04566, 0.03415, 0.04566, 0.03415, 0.04566, 0.03415, 0.04566, 0.03415, 0.04566, 0.09084, 0.2302, 0.09084, 0.2302, 0.09084, 0.2302, 0.09084, 0.2302, 0.09146, 0.2311, 0.09084, 0.2302, 0.09084, 0.2302, 0.09084, 0.2302, 0.09084, 0.2302, 0.09084, 0.2302, 0.09084, 0.2302, 0.09084, 0.2302, 0.09084, 0.2302, 0.09084, 0.2302, 0.09084, 0.2302, 0.09084, 0.2302, 0.09084, 0.2302, 0.09084, 0.2302, 0.09084, 0.2302, 0.09084, 0.2302, 0.09084, 0.2302, 0.09084, 0.2302, 0.09084, 0.2302, 0.09084, 0.2302, 0.09084, 0.2302, 0.09084, 0.2302, 0.09084, 0.2302, 0.09084, 0.2302, 0.09084, 0.2302, 0.09084, 0.2302, 0.09084, 0.2302, 0.09084, 0.2302, 0.09084, 0.2302, 0.09084, 0.2302, 0.09084, 0.2302, 0.09084, 0.2302, 0.09146, 0.2311, 0.09084, 0.2302, 0.09084, 0.2302, 0.09084, 0.2302, 0.09084, 0.2302, 0.09084, 0.2302, 0.09084, 0.2302, 0.3242, 0.006996, 0.3242, 0.006996, 0.3242, 0.006996, 0.3242, 0.006996, 0.3242, 0.006996, 0.3242, 0.006996, 0.3242, 0.006996, 0.3242, 0.006996, 0.09084, 0.2302, 0.09084, 0.2302, 0.09084, 0.2302, 0.09146, 0.2311, 0.09084, 0.2302, 0.09084, 0.2302, 0.09084, 0.2302, 0.09084, 0.2302, 0.09084, 0.2302, 0.09084, 0.2302, 0.09084, 0.2302, 0.09084, 0.2302, 0.09084, 0.2302, 0.09084, 0.2302, 0.09084, 0.2302, 0.09084, 0.2302, 0.09084, 0.2302, 0.09084, 0.2302, 0.09084, 0.2302, 0.09084, 0.2302, 0.09084, 0.2302, 0.09084, 0.2302, 0.09084, 0.2302, 0.09084, 0.2302, 0.09084, 0.2302, 0.09084, 0.2302, 0.09146, 0.2311, 0.09084, 0.2302, 0.09084, 0.2302, 0.09084, 0.2302, 0.09084, 0.2302, 0.09084, 0.2302, 0.09084, 0.2302, 0.09084, 0.2302, 0.09084, 0.2302, 0.09084, 0.2302, 0.09084, 0.2302, 0.09084, 0.2302, 0.09084, 0.2302, 0.09084, 0.2302, 0.09084, 0.2302, 0.1445, 0.2747, 0.1445, 0.2747, 0.1445, 0.2747, 0.1445, 0.2747, 0.1445, 0.2747, 0.1445, 0.2747, 0.1445, 0.2747, 0.1445, 0.2747, 0.1445, 0.2747, 0.1445, 0.2747, 0.1445, 0.2747, 0.1445, 0.2747, 0.1445, 0.2747, 0.1445, 0.2747, 0.1445, 0.2747, 0.1445, 0.2747, 0.1445, 0.2747, 0.1445, 0.2747, 0.1445, 0.2747, 0.1445, 0.2747, 0.1445, 0.2747, 0.1445, 0.2747, 0.1445, 0.2747, 0.1445, 0.2747, 0.1445, 0.2747, 0.1445, 0.2747, 0.1445, 0.2747, 0.1445, 0.2747, 0.1445, 0.2747, 0.1445, 0.2747, 0.1445, 0.2747, 0.1445, 0.2747, 0.1445, 0.2747, 0.1445, 0.2747, 0.1445, 0.2747, 0.1445, 0.2747, 0.1445, 0.2747, 0.1445, 0.2747, 0.1445, 0.2747, 0.1445, 0.2747, 0.1445, 0.2747, 0.1445, 0.2747, 0.1445, 0.2747, 0.1445, 0.2747, 0.1445, 0.2747, 0.1445, 0.2747, 0.1445, 0.2747, 0.1445, 0.2747, 0.1445, 0.2747, 0.1445, 0.2747, 0.1445, 0.2747, 0.1445, 0.2747, 0.1445, 0.2747, 0.1445, 0.2747, 0.1445, 0.2747, 0.1445, 0.2747, 0.1445, 0.2747, 0.1445, 0.2747, 0.1445, 0.2747, 0.1445, 0.2747, 0.1445, 0.2747, 0.1445, 0.2747, 0.1445, 0.2747, 0.1445, 0.2747, 0.1445, 0.2747, 0.1445, 0.2747, 0.1445, 0.2747, 0.1445, 0.2747, 0.1445, 0.2747, 0.1445, 0.2747, 0.1445, 0.2747, 0.1445, 0.2747, 0.1445, 0.2747, 0.1445, 0.2747, 0.1445, 0.2747, 0.1445, 0.2747, 0.1445, 0.2747, 0.1445, 0.2747, 0.1445, 0.2747, 0.1445, 0.2747, 0.1445, 0.2747, 0.1445, 0.2747, 0.1445, 0.2747, 0.1445, 0.2747, 0.1445, 0.2747, 0.1445, 0.2747, 0.1445, 0.2747, 0.1445, 0.2747, 0.1445, 0.2747, 0.1445, 0.2747, 0.1445, 0.2747, 0.1445, 0.2747, 0.1445, 0.2747, 0.1445, 0.2747, 0.1445, 0.2747, 0.1445, 0.2747, 0.1445, 0.2747, 0.1445, 0.2747, 0.1445, 0.2747, 0.1445, 0.2747, 0.1445, 0.2747, 0.1445, 0.2747, 0.1445, 0.2747, 0.1445, 0.2747, 0.1445, 0.2747, 0.1445, 0.2747, 0.1445, 0.2747, 0.1445, 0.2747, 0.1445, 0.2747, 0.1445, 0.2747, 0.1445, 0.2747, 0.1445, 0.2747, 0.1445, 0.2747, 0.1445, 0.2747, 0.1445, 0.2747, 0.1445, 0.2747, 0.1445, 0.2747, 0.1445, 0.2747, 0.1445, 0.2747, 0.1445, 0.2747, 0.1445, 0.2747, 0.1445, 0.2747, 0.1445, 0.2747, 0.1445, 0.2747, 0.1445, 0.2747, 0.1445, 0.2747, 0.1445, 0.2747, 0.1445, 0.2747, 0.1445, 0.2747, 0.1445, 0.2747, 0.1445, 0.2747, 0.1445, 0.2747, 0.1445, 0.2747, 0.1445, 0.2747, 0.1445, 0.2747, 0.1445, 0.2747, 0.1445, 0.2747, 0.1445, 0.2747, 0.1445, 0.2747, 0.1445, 0.2747, 0.1445, 0.2747, 0.1445, 0.2747, 0.1445, 0.2747, 0.1445, 0.2747, 0.1445, 0.2747, 0.1445, 0.2747, 0.1445, 0.2747, 0.1445, 0.2747, 0.1445, 0.2747, 0.1445, 0.2747, 0.1445, 0.2747, 0.1445, 0.2747, 0.1445, 0.2747, 0.1445, 0.2747, 0.1445, 0.2747, 0.1445, 0.2747, 0.1445, 0.2747, 0.1445, 0.2747, 0.1445, 0.2747, 0.1445, 0.2747, 0.1445, 0.2747, 0.1445, 0.2747, 0.1445, 0.2747, 0.1445, 0.2747, 0.1445, 0.2747, 0.1445, 0.2747, 0.1445, 0.2747, 0.1445, 0.2747, 0.1445, 0.2747, 0.1445, 0.2747, 0.1445, 0.2747, 0.1445, 0.2747, 0.1445, 0.2747, 0.1445, 0.2747, 0.1445, 0.2747, 0.1445, 0.2747, 0.1445, 0.2747, 0.1445, 0.2747, 0.1445, 0.2747, 0.1445, 0.2747, 0.1445, 0.2747, 0.1445, 0.2747, 0.1445, 0.2747, 0.1445, 0.2747, 0.1445, 0.2747, 0.1445, 0.2747, 0.1445, 0.2747, 0.1445, 0.2747, 0.1445, 0.2747, 0.1445, 0.2747, 0.1445, 0.2747, 0.1445, 0.2747, 0.1445, 0.2747, 0.1445, 0.2747, 0.1445, 0.2747, 0.1445, 0.2747, 0.1445, 0.2747, 0.1445, 0.2747, 0.1445, 0.2747, 0.1445, 0.2747, 0.1445, 0.2747, 0.1445, 0.2747, 0.1445, 0.2747, 0.1445, 0.2747, 0.05899, 0.3542, 0.05899, 0.3542, 0.05899, 0.3542, 0.05899, 0.3542, 0.05899, 0.3542, 0.05899, 0.3542, 0.05899, 0.3542, 0.05899, 0.3542, 0.05899, 0.3542, 0.05899, 0.3542, 0.05899, 0.3542, 0.05899, 0.3542, 0.05899, 0.3542, 0.05899, 0.3542, 0.05899, 0.3542, 0.05899, 0.3542, 0.05899, 0.3542, 0.05899, 0.3542, 0.1445, 0.2747, 0.1445, 0.2747, 0.1445, 0.2747, 0.1445, 0.2747, 0.1445, 0.2747, 0.1445, 0.2747, 0.1445, 0.2747, 0.1445, 0.2747, 0.1445, 0.2747, 0.1445, 0.2747, 0.1445, 0.2747, 0.1445, 0.2747, 0.1445, 0.2747, 0.1445, 0.2747, 0.1445, 0.2747, 0.1445, 0.2747, 0.1445, 0.2747, 0.1445, 0.2747, 0.1445, 0.2747, 0.1445, 0.2747, 0.1445, 0.2747, 0.1445, 0.2747, 0.1445, 0.2747, 0.1445, 0.2747, 0.1445, 0.2747, 0.1445, 0.2747, 0.1445, 0.2747, 0.1445, 0.2747, 0.1445, 0.2747, 0.1445, 0.2747, 0.1445, 0.2747, 0.1445, 0.2747, 0.1445, 0.2747, 0.1445, 0.2747, 0.1445, 0.2747, 0.1445, 0.2747, 0.1445, 0.2747, 0.1445, 0.2747, 0.1445, 0.2747, 0.1445, 0.2747, 0.06644, 0.3229, 0.06644, 0.3229, 0.06644, 0.3229, 0.06644, 0.3229, 0.1445, 0.2747, 0.1445, 0.2747, 0.1445, 0.2747, 0.1445, 0.2747, 0.1445, 0.2747, 0.1445, 0.2747, 0.1445, 0.2747, 0.1445, 0.2747, 0.1445, 0.2747, 0.1445, 0.2747, 0.1445, 0.2747, 0.06644, 0.3229, 0.06644, 0.3229, 0.06644, 0.3229, 0.1445, 0.2747, 0.1445, 0.2747, 0.1445, 0.2747, 0.1445, 0.2747, 0.1445, 0.2747, 0.1445, 0.2747, 0.1445, 0.2747, 0.1445, 0.2747, 0.1445, 0.2747, 0.1445, 0.2747, 0.06644, 0.3229, 0.06644, 0.3229, 0.06644, 0.3229, 0.06644, 0.3229, 0.1445, 0.2747, 0.1445, 0.2747, 0.1445, 0.2747, 0.1445, 0.2747, 0.1445, 0.2747, 0.1445, 0.2747, 0.1445, 0.2747, 0.1445, 0.2747, 0.1445, 0.2747, 0.1445, 0.2747, 0.1445, 0.2747, 0.1445, 0.2747, 0.06644, 0.3229, 0.06644, 0.3229, 0.06644, 0.3229, 0.06644, 0.3229, 0.1445, 0.2747, 0.1445, 0.2747, 0.1445, 0.2747, 0.1445, 0.2747, 0.1445, 0.2747, 0.1445, 0.2747, 0.1445, 0.2747, 0.1445, 0.2747, 0.1445, 0.2747, 0.1445, 0.2747, 0.1445, 0.2747, 0.1445, 0.2747, 0.06644, 0.3229, 0.06644, 0.3229, 0.06644, 0.3229, 0.06644, 0.3229, 0.1445, 0.2747, 0.1445, 0.2747, 0.1445, 0.2747, 0.1445, 0.2747, 0.1445, 0.2747, 0.1445, 0.2747, 0.1445, 0.2747, 0.1445, 0.2747, 0.1445, 0.2747, 0.1445, 0.2747, 0.1445, 0.2747, 0.1445, 0.2747, 0.06644, 0.3229, 0.06644, 0.3229, 0.06644, 0.3229, 0.06644, 0.3229, 0.1445, 0.2747, 0.1445, 0.2747, 0.1445, 0.2747, 0.1445, 0.2747, 0.1445, 0.2747, 0.1445, 0.2747, 0.1445, 0.2747, 0.1445, 0.2747, 0.1445, 0.2747, 0.1445, 0.2747, 0.1445, 0.2747, 0.1445, 0.2747, 0.06644, 0.3229, 0.06644, 0.3229, 0.06644, 0.3229, 0.06644, 0.3229, 0.1445, 0.2747, 0.1445, 0.2747, 0.1445, 0.2747, 0.1445, 0.2747, 0.1445, 0.2747, 0.1445, 0.2747, 0.1445, 0.2747, 0.1445, 0.2747, 0.1445, 0.2747, 0.1445, 0.2747, 0.1445, 0.2747, 0.1445, 0.2747, 0.1445, 0.2747, 0.1445, 0.2747, 0.1445, 0.2747, 0.1445, 0.2747, 0.1445, 0.2747, 0.1445, 0.2747, 0.1445, 0.2747, 0.1445, 0.2747, 0.1445, 0.2747, 0.1445, 0.2747, 0.1445, 0.2747, 0.1445, 0.2747, 0.1445, 0.2747, 0.1445, 0.2747, 0.1445, 0.2747, 0.1445, 0.2747, 0.1445, 0.2747, 0.1445, 0.2747, 0.1445, 0.2747, 0.1445, 0.2747, 0.1445, 0.2747, 0.1445, 0.2747, 0.1445, 0.2747, 0.1445, 0.2747, 0.1445, 0.2747, 0.1445, 0.2747, 0.1445, 0.2747, 0.1445, 0.2747, 0.1445, 0.2747, 0.1445, 0.2747, 0.1445, 0.2747, 0.1445, 0.2747, 0.1445, 0.2747, 0.1445, 0.2747, 0.1445, 0.2747, 0.1445, 0.2747, 0.1445, 0.2747, 0.1445, 0.2747, 0.1445, 0.2747, 0.1445, 0.2747, 0.1445, 0.2747, 0.1445, 0.2747, 0.1445, 0.2747, 0.1445, 0.2747, 0.1445, 0.2747, 0.1445, 0.2747, 0.1445, 0.2747, 0.1445, 0.2747, 0.1445, 0.2747, 0.1445, 0.2747, 0.1445, 0.2747, 0.1445, 0.2747, 0.1445, 0.2747, 0.1445, 0.2747, 0.1445, 0.2747, 0.1445, 0.2747, 0.1445, 0.2747, 0.1445, 0.2747, 0.1445, 0.2747, 0.1445, 0.2747, 0.1445, 0.2747, 0.1445, 0.2747, 0.1445, 0.2747, 0.1445, 0.2747, 0.1445, 0.2747, 0.1445, 0.2747, 0.1445, 0.2747, 0.1445, 0.2747, 0.1445, 0.2747, 0.1445, 0.2747, 0.1445, 0.2747, 0.1445, 0.2747, 0.1445, 0.2747, 0.1445, 0.2747, 0.1445, 0.2747, 0.1445, 0.2747, 0.1445, 0.2747, 0.1445, 0.2747, 0.1445, 0.2747, 0.1445, 0.2747, 0.1445, 0.2747, 0.1445, 0.2747, 0.1445, 0.2747, 0.1445, 0.2747, 0.06644, 0.3229, 0.06644, 0.3229, 0.06644, 0.3229, 0.06644, 0.3229, 0.03415, 0.04566, 0.03415, 0.04566, 0.03415, 0.04566, 0.03415, 0.04566, 0.03415, 0.04566, 0.03415, 0.04566, 0.03415, 0.04566, 0.03415, 0.04566, 0.03415, 0.04566, 0.03415, 0.04566, 0.03415, 0.04566, 0.03415, 0.04566, 0.03415, 0.04566, 0.03415, 0.04566, 0.03415, 0.04566, 0.03415, 0.04566, 0.03415, 0.04566, 0.03415, 0.04566, 0.03415, 0.04566, 0.03415, 0.04566, 0.03415, 0.04566, 0.03415, 0.04566, 0.03415, 0.04566, 0.03415, 0.04566, 0.09084, 0.2302, 0.09084, 0.2302, 0.09084, 0.2302, 0.09084, 0.2302, 0.09146, 0.2311, 0.09084, 0.2302, 0.09084, 0.2302, 0.09084, 0.2302, 0.09084, 0.2302, 0.09084, 0.2302, 0.09084, 0.2302, 0.09084, 0.2302, 0.09084, 0.2302, 0.09084, 0.2302, 0.09084, 0.2302, 0.09084, 0.2302, 0.09084, 0.2302, 0.09084, 0.2302, 0.09084, 0.2302, 0.09084, 0.2302, 0.09084, 0.2302, 0.09084, 0.2302, 0.09084, 0.2302, 0.09084, 0.2302, 0.09084, 0.2302, 0.09084, 0.2302, 0.09084, 0.2302, 0.09084, 0.2302, 0.09084, 0.2302, 0.09084, 0.2302, 0.09084, 0.2302, 0.09084, 0.2302, 0.09084, 0.2302, 0.09084, 0.2302, 0.09084, 0.2302, 0.09146, 0.2311, 0.09084, 0.2302, 0.09084, 0.2302, 0.09084, 0.2302, 0.09084, 0.2302, 0.09084, 0.2302, 0.09084, 0.2302, 0.09084, 0.2302, 0.3242, 0.006996, 0.3242, 0.006996, 0.3242, 0.006996, 0.3242, 0.006996, 0.3242, 0.006996, 0.3242, 0.006996, 0.3242, 0.006996, 0.3242, 0.006996, 0.09084, 0.2302, 0.09146, 0.2311, 0.09084, 0.2302, 0.09084, 0.2302, 0.09084, 0.2302, 0.09084, 0.2302, 0.09084, 0.2302, 0.09084, 0.2302, 0.09084, 0.2302, 0.09084, 0.2302, 0.09084, 0.2302, 0.09084, 0.2302, 0.09084, 0.2302, 0.09084, 0.2302, 0.09084, 0.2302, 0.09084, 0.2302, 0.09084, 0.2302, 0.09084, 0.2302, 0.09084, 0.2302, 0.09084, 0.2302, 0.09084, 0.2302, 0.09084, 0.2302, 0.09084, 0.2302, 0.09084, 0.2302, 0.09146, 0.2311, 0.09084, 0.2302, 0.09084, 0.2302, 0.09084, 0.2302, 0.09084, 0.2302, 0.09084, 0.2302, 0.09084, 0.2302, 0.09084, 0.2302, 0.09084, 0.2302, 0.09084, 0.2302, 0.09084, 0.2302, 0.09084, 0.2302, 0.09084, 0.2302, 0.09084, 0.2302, 0.09084, 0.2302, 0.09084, 0.2302, 0.09084, 0.2302, 0.1445, 0.2747, 0.1445, 0.2747, 0.1445, 0.2747, 0.1445, 0.2747, 0.1445, 0.2747, 0.1445, 0.2747, 0.1445, 0.2747, 0.1445, 0.2747, 0.1445, 0.2747, 0.1445, 0.2747, 0.1445, 0.2747, 0.1445, 0.2747, 0.1445, 0.2747, 0.1445, 0.2747, 0.1445, 0.2747, 0.1445, 0.2747, 0.1445, 0.2747, 0.1445, 0.2747, 0.1445, 0.2747, 0.1445, 0.2747, 0.1445, 0.2747, 0.1445, 0.2747, 0.1445, 0.2747, 0.1445, 0.2747, 0.1445, 0.2747, 0.1445, 0.2747, 0.1445, 0.2747, 0.1445, 0.2747, 0.1445, 0.2747, 0.1445, 0.2747, 0.1445, 0.2747, 0.1445, 0.2747, 0.1445, 0.2747, 0.1445, 0.2747, 0.1445, 0.2747, 0.1445, 0.2747, 0.1445, 0.2747, 0.1445, 0.2747, 0.1445, 0.2747, 0.1445, 0.2747, 0.1445, 0.2747, 0.1445, 0.2747, 0.1445, 0.2747, 0.1445, 0.2747, 0.1445, 0.2747, 0.1445, 0.2747, 0.1445, 0.2747, 0.1445, 0.2747, 0.1445, 0.2747, 0.1445, 0.2747, 0.1445, 0.2747, 0.1445, 0.2747, 0.1445, 0.2747, 0.1445, 0.2747, 0.1445, 0.2747, 0.1445, 0.2747, 0.1445, 0.2747, 0.1445, 0.2747, 0.1445, 0.2747, 0.1445, 0.2747, 0.1445, 0.2747, 0.1445, 0.2747, 0.1445, 0.2747, 0.1445, 0.2747, 0.1445, 0.2747, 0.1445, 0.2747, 0.1445, 0.2747, 0.1445, 0.2747, 0.1445, 0.2747, 0.1445, 0.2747, 0.1445, 0.2747, 0.1445, 0.2747, 0.1445, 0.2747, 0.1445, 0.2747, 0.1445, 0.2747, 0.1445, 0.2747, 0.1445, 0.2747, 0.1445, 0.2747, 0.1445, 0.2747, 0.1445, 0.2747, 0.1445, 0.2747, 0.1445, 0.2747, 0.1445, 0.2747, 0.1445, 0.2747, 0.1445, 0.2747, 0.1445, 0.2747, 0.1445, 0.2747, 0.1445, 0.2747, 0.1445, 0.2747, 0.1445, 0.2747, 0.1445, 0.2747, 0.1445, 0.2747, 0.1445, 0.2747, 0.1445, 0.2747, 0.1445, 0.2747, 0.1445, 0.2747, 0.05899, 0.3542, 0.05899, 0.3542, 0.05899, 0.3542, 0.05899, 0.3542, 0.05899, 0.3542, 0.05899, 0.3542, 0.05899, 0.3542, 0.05899, 0.3542, 0.05899, 0.3542, 0.05899, 0.3542, 0.05899, 0.3542, 0.05899, 0.3542, 0.05899, 0.3542, 0.05899, 0.3542, 0.05899, 0.3542, 0.05899, 0.3542, 0.05899, 0.3542, 0.05899, 0.3542, 0.1445, 0.2747, 0.1445, 0.2747, 0.1445, 0.2747, 0.1445, 0.2747, 0.1445, 0.2747, 0.1445, 0.2747, 0.1445, 0.2747, 0.1445, 0.2747, 0.1445, 0.2747, 0.1445, 0.2747, 0.1445, 0.2747, 0.1445, 0.2747, 0.1445, 0.2747, 0.1445, 0.2747, 0.1445, 0.2747, 0.1445, 0.2747, 0.1445, 0.2747, 0.1445, 0.2747, 0.1445, 0.2747, 0.1445, 0.2747, 0.1445, 0.2747, 0.1445, 0.2747, 0.1445, 0.2747, 0.1445, 0.2747, 0.1445, 0.2747, 0.1445, 0.2747, 0.1445, 0.2747, 0.1445, 0.2747, 0.1445, 0.2747, 0.1445, 0.2747, 0.1445, 0.2747, 0.1445, 0.2747, 0.1445, 0.2747, 0.1445, 0.2747, 0.1445, 0.2747, 0.1445, 0.2747, 0.03415, 0.04566, 0.03415, 0.04566, 0.03415, 0.04566, 0.03415, 0.04566, 0.03415, 0.04566, 0.03415, 0.04566, 0.03415, 0.04566, 0.03415, 0.04566, 0.03415, 0.04566, 0.03415, 0.04566, 0.03415, 0.04566, 0.03415, 0.04566, 0.03415, 0.04566, 0.03415, 0.04566, 0.03415, 0.04566, 0.03415, 0.04566, 0.03415, 0.04566, 0.03415, 0.04566, 0.03415, 0.04566, 0.03415, 0.04566, 0.03415, 0.04566, 0.03415, 0.04566, 0.03415, 0.04566, 0.03415, 0.04566, 0.03415, 0.04566, 0.03415, 0.04566, 0.03415, 0.04566, 0.03415, 0.04566, 0.03415, 0.04566, 0.03415, 0.04566, 0.03415, 0.04566, 0.03415, 0.04566, 0.03415, 0.04566, 0.03415, 0.04566, 0.03415, 0.04566, 0.03415, 0.04566, 0.03415, 0.04566, 0.03415, 0.04566, 0.03415, 0.04566, 0.03415, 0.04566, 0.03415, 0.04566, 0.03415, 0.04566, 0.03415, 0.04566, 0.03415, 0.04566, 0.03415, 0.04566, 0.03415, 0.04566, 0.03415, 0.04566, 0.03415, 0.04566, 0.03415, 0.04566, 0.03415, 0.04566, 0.03415, 0.04566, 0.03415, 0.04566, 0.03415, 0.04566, 0.03415, 0.04566, 0.03415, 0.04566, 0.03415, 0.04566, 0.03415, 0.04566, 0.03415, 0.04566, 0.03415, 0.04566, 0.03415, 0.04566, 0.03415, 0.04566, 0.03415, 0.04566, 0.03415, 0.04566, 0.03415, 0.04566, 0.03415, 0.04566, 0.03415, 0.04566, 0.03415, 0.04566, 0.03415, 0.04566, 0.03415, 0.04566, 0.03415, 0.04566, 0.03415, 0.04566, 0.03415, 0.04566, 0.03415, 0.04566, 0.03415, 0.04566, 0.03415, 0.04566, 0.03415, 0.04566, 0.03415, 0.04566, 0.03415, 0.04566, 0.03415, 0.04566, 0.03415, 0.04566, 0.03415, 0.04566, 0.03415, 0.04566, 0.03415, 0.04566, 0.03415, 0.04566, 0.03415, 0.04566, 0.03415, 0.04566, 0.03415, 0.04566, 0.03415, 0.04566, 0.03415, 0.04566, 0.03415, 0.04566, 0.03415, 0.04566, 0.03415, 0.04566, 0.03415, 0.04566, 0.03415, 0.04566, 0.03415, 0.04566, 0.03415, 0.04566, 0.03415, 0.04566, 0.03415, 0.04566, 0.03415, 0.04566, 0.03415, 0.04566, 0.03415, 0.04566, 0.03415, 0.04566, 0.03415, 0.04566, 0.03415, 0.04566, 0.03415, 0.04566, 0.03415, 0.04566, 0.03415, 0.04566, 0.03415, 0.04566, 0.03415, 0.04566, 0.03415, 0.04566, 0.03415, 0.04566, 0.03415, 0.04566, 0.03415, 0.04566, 0.03415, 0.04566, 0.03415, 0.04566, 0.03415, 0.04566, 0.03415, 0.04566, 0.03415, 0.04566, 0.03415, 0.04566, 0.03415, 0.04566, 0.03415, 0.04566, 0.03415, 0.04566, 0.03415, 0.04566, 0.03415, 0.04566, 0.03415, 0.04566, 0.03415, 0.04566, 0.03415, 0.04566, 0.03415, 0.04566, 0.03415, 0.04566, 0.03415, 0.04566, 0.03415, 0.04566, 0.03415, 0.04566, 0.03415, 0.04566, 0.03415, 0.04566, 0.03415, 0.04566, 0.03415, 0.04566, 0.03415, 0.04566, 0.03415, 0.04566, 0.03415, 0.04566, 0.03415, 0.04566, 0.03415, 0.04566, 0.03415, 0.04566, 0.03415, 0.04566, 0.03415, 0.04566, 0.03415, 0.04566, 0.03415, 0.04566, 0.03415, 0.04566, 0.03415, 0.04566, 0.03415, 0.04566, 0.03415, 0.04566, 0.03415, 0.04566, 0.03415, 0.04566, 0.03415, 0.04566, 0.03415, 0.04566, 0.03415, 0.04566, 0.03415, 0.04566, 0.03415, 0.04566, 0.03415, 0.04566, 0.03415, 0.04566, 0.03415, 0.04566, 0.03415, 0.04566, 0.03415, 0.04566, 0.03415, 0.04566, 0.03415, 0.04566, 0.03415, 0.04566, 0.03415, 0.04566, 0.03415, 0.04566, 0.03415, 0.04566])
me_mesh.materials.append(mat_material_001)
me_mesh.materials.append(mat_material_002)
me_mesh.materials.append(mat_material_003)
me_mesh.materials.append(mat_material_004)
me_mesh.update()
me_mesh.normals_split_custom_set([tuple(v) for v in zip(*[iter([-0.4063, 0.3637, -0.8382, -0.4063, 0.3637, -0.8382, -0.4063, 0.3637, -0.8382, -0.4063, 0.3637, -0.8382, -0.4105, -0.6645, 0.6245, -0.4105, -0.6645, 0.6245, -0.4105, -0.6645, 0.6245, -0.4105, -0.6645, 0.6245, -0.9203, -0.3391, 0.1952, -0.9203, -0.3391, 0.1952, -0.9203, -0.3391, 0.1952, -0.9203, -0.3391, 0.1952, -0.929, 0.1554, -0.336, -0.929, 0.1554, -0.336, -0.929, 0.1554, -0.336, -0.929, 0.1554, -0.336, -0.2976, 0.8602, -0.4141, -0.2976, 0.8602, -0.4141, -0.2976, 0.8602, -0.4141, -0.2081, -0.6295, -0.7486, -0.2081, -0.6295, -0.7486, -0.2081, -0.6295, -0.7486, -0.6338, -0.2821, -0.7202, -0.6338, -0.2821, -0.7202, -0.6338, -0.2821, -0.7202, -0.7387, 0.2896, -0.6087, -0.7387, 0.2896, -0.6087, -0.7387, 0.2896, -0.6087, -0.3543, 0.3123, -0.8814, -0.3543, 0.3123, -0.8814, -0.3543, 0.3123, -0.8814, -0.3543, 0.3123, -0.8814, -0.3896, -0.8407, 0.376, -0.3896, -0.8407, 0.376, -0.3896, -0.8407, 0.376, -0.3896, -0.8407, 0.376, -0.9072, -0.4192, 0.03487, -0.9072, -0.4192, 0.03487, -0.9072, -0.4192, 0.03487, -0.9072, -0.4192, 0.03487, -0.8685, 0.01749, -0.4953, -0.8685, 0.01749, -0.4953, -0.8685, 0.01749, -0.4953, -0.8685, 0.01749, -0.4953, -0.3727, 0.7252, -0.5789, -0.3727, 0.7252, -0.5789, -0.3727, 0.7252, -0.5789, -0.3727, 0.7252, -0.5789, -0.3559, -0.8854, 0.299, -0.3559, -0.8854, 0.299, -0.3559, -0.8854, 0.299, -0.3559, -0.8854, 0.299, -0.9026, -0.4265, 0.0578, -0.9026, -0.4265, 0.0578, -0.9026, -0.4265, 0.0578, -0.9026, -0.4265, 0.0578, -0.9194, 0.2453, -0.3076, -0.9194, 0.2453, -0.3076, -0.9194, 0.2453, -0.3076, -0.9194, 0.2453, -0.3076, -0.3298, 0.9283, -0.1716, -0.3298, 0.9283, -0.1716, -0.3298, 0.9283, -0.1716, -0.3298, 0.9283, -0.1716, -0.3017, -0.9497, -0.08356, -0.3017, -0.9497, -0.08356, -0.3017, -0.9497, -0.08356, -0.3017, -0.9497, -0.08356, -0.8764, -0.4629, -0.1326, -0.8764, -0.4629, -0.1326, -0.8764, -0.4629, -0.1326, -0.8764, -0.4629, -0.1326, -0.9188, 0.3536, -0.1756, -0.9188, 0.3536, -0.1756, -0.9188, 0.3536, -0.1756, -0.9188, 0.3536, -0.1756, -0.4028, 0.5784, -0.7094, -0.4028, 0.5784, -0.7094, -0.4028, 0.5784, -0.7094, -0.4028, 0.5784, -0.7094, -0.3498, 0.2466, 0.9038, -0.3498, 0.2466, 0.9038, -0.3498, 0.2466, 0.9038, -0.3498, 0.2466, 0.9038, -0.8005, 0.2127, 0.5603, -0.8005, 0.2127, 0.5603, -0.8005, 0.2127, 0.5603, -0.8005, 0.2127, 0.5603, -0.9174, 0.3488, -0.1916, -0.9174, 0.3488, -0.1916, -0.9174, 0.3488, -0.1916, -0.9174, 0.3488, -0.1916, -0.3204, 0.8041, -0.5007, -0.3204, 0.8041, -0.5007, -0.3204, 0.8041, -0.5007, -0.3204, 0.8041, -0.5007, -0.2518, -0.7865, 0.5639, -0.2518, -0.7865, 0.5639, -0.2518, -0.7865, 0.5639, -0.2518, -0.7865, 0.5639, -0.9077, -0.2653, 0.325, -0.9077, -0.2653, 0.325, -0.9077, -0.2653, 0.325, -0.9077, -0.2653, 0.325, -0.9584, 0.2836, -0.03105, -0.9584, 0.2836, -0.03105, -0.9584, 0.2836, -0.03105, -0.9584, 0.2836, -0.03105, -0.3727, 0.9261, 0.05885, -0.3727, 0.9261, 0.05885, -0.3727, 0.9261, 0.05885, -0.3727, 0.9261, 0.05885, -0.3088, -0.8446, -0.4374, -0.3088, -0.8446, -0.4374, -0.3088, -0.8446, -0.4374, -0.3088, -0.8446, -0.4374, -0.8711, -0.3497, -0.3447, -0.8711, -0.3497, -0.3447, -0.8711, -0.3497, -0.3447, -0.8711, -0.3497, -0.3447, -0.9064, 0.3064, -0.2909, -0.9064, 0.3064, -0.2909, -0.9064, 0.3064, -0.2909, -0.9064, 0.3064, -0.2909, -0.3437, 0.6846, 0.6429, -0.3437, 0.6846, 0.6429, -0.3437, 0.6846, 0.6429, -0.3437, 0.6846, 0.6429, -0.4293, -0.8887, 0.1608, -0.4293, -0.8887, 0.1608, -0.4293, -0.8887, 0.1608, -0.4293, -0.8887, 0.1608, -0.8922, -0.3974, 0.2148, -0.8922, -0.3974, 0.2148, -0.8922, -0.3974, 0.2148, -0.8922, -0.3974, 0.2148, -0.8787, 0.1457, 0.4547, -0.8787, 0.1457, 0.4547, -0.8787, 0.1457, 0.4547, -0.8787, 0.1457, 0.4547, 0.001861, -0.1593, 0.9872, 0.001861, -0.1593, 0.9872, 0.001861, -0.1593, 0.9872, -0.05493, -0.8148, 0.5771, -0.05493, -0.8148, 0.5771, -0.05493, -0.8148, 0.5771, -0.2933, -0.609, 0.7369, -0.2933, -0.609, 0.7369, -0.2933, -0.609, 0.7369, -0.2669, -0.3581, 0.8947, -0.2669, -0.3581, 0.8947, -0.2669, -0.3581, 0.8947, -0.909, 0.2637, 0.3228, -0.909, 0.2637, 0.3228, -0.909, 0.2637, 0.3228, -0.909, 0.2637, 0.3228, -0.9242, -0.381, 0.02538, -0.9242, -0.381, 0.02538, -0.9242, -0.381, 0.02538, -0.9242, -0.381, 0.02538, -0.4132, -0.8741, -0.2554, -0.4132, -0.8741, -0.2554, -0.4132, -0.8741, -0.2554, -0.4132, -0.8741, -0.2554, -0.3764, 0.6969, 0.6104, -0.3764, 0.6969, 0.6104, -0.3764, 0.6969, 0.6104, -0.3764, 0.6969, 0.6104, -0.1299, 0.1686, 0.9771, -0.1299, 0.1686, 0.9771, -0.1299, 0.1686, 0.9771, -0.1299, 0.1686, 0.9771, -0.1776, -0.9252, 0.3355, -0.1776, -0.9252, 0.3355, -0.1776, -0.9252, 0.3355, -0.1776, -0.9252, 0.3355, -0.5532, -0.6052, 0.5725, -0.5532, -0.6052, 0.5725, -0.5532, -0.6052, 0.5725, -0.5532, -0.6052, 0.5725, -0.5413, -0.1604, 0.8254, -0.5413, -0.1604, 0.8254, -0.5413, -0.1604, 0.8254, -0.5413, -0.1604, 0.8254, -0.4116, 0.6315, -0.6571, -0.4116, 0.6315, -0.6571, -0.4116, 0.6315, -0.6571, -0.4116, 0.6315, -0.6571, -0.9334, 0.2712, -0.2349, -0.9334, 0.2712, -0.2349, -0.9334, 0.2712, -0.2349, -0.9334, 0.2712, -0.2349, -0.901, -0.07792, 0.4268, -0.901, -0.07792, 0.4268, -0.901, -0.07792, 0.4268, -0.901, -0.07792, 0.4268, -0.4291, -0.3211, 0.8443, -0.4291, -0.3211, 0.8443, -0.4291, -0.3211, 0.8443, -0.4291, -0.3211, 0.8443, 0.9104, -0.3845, -0.153, 0.9104, -0.3845, -0.153, 0.9104, -0.3845, -0.153, 0.9104, -0.3845, -0.153, 0.1101, -0.988, -0.1085, 0.1101, -0.988, -0.1085, 0.1101, -0.988, -0.1085, 0.1101, -0.988, -0.1085, -0.7627, -0.6129, 0.2066, -0.7627, -0.6129, 0.2066, -0.7627, -0.6129, 0.2066, -0.7627, -0.6129, 0.2066, -0.8119, 0.3528, 0.4651, -0.8119, 0.3528, 0.4651, -0.8119, 0.3528, 0.4651, -0.8119, 0.3528, 0.4651, -0.02527, 0.9123, 0.4087, -0.02527, 0.9123, 0.4087, -0.02527, 0.9123, 0.4087, -0.02527, 0.9123, 0.4087, 0.8161, 0.567, 0.1117, 0.8161, 0.567, 0.1117, 0.8161, 0.567, 0.1117, 0.8161, 0.567, 0.1117, 0.7847, -0.2619, 0.5619, 0.7847, -0.2619, 0.5619, 0.7847, -0.2619, 0.5619, 0.2989, -0.6889, 0.6603, 0.2989, -0.6889, 0.6603, 0.2989, -0.6889, 0.6603, -0.2913, -0.4607, 0.8384, -0.2913, -0.4607, 0.8384, -0.2913, -0.4607, 0.8384, -0.3738, 0.177, 0.9105, -0.3738, 0.177, 0.9105, -0.3738, 0.177, 0.9105, 0.108, 0.5756, 0.8106, 0.108, 0.5756, 0.8106, 0.108, 0.5756, 0.8106, 0.6764, 0.3646, 0.6399, 0.6764, 0.3646, 0.6399, 0.6764, 0.3646, 0.6399, -0.2496, 0.07512, -0.9654, -0.2496, 0.07513, -0.9654, -0.2496, 0.07512, -0.9654, -0.2496, 0.07513, -0.9654, -0.2496, 0.07513, -0.9654, -0.2496, 0.07512, -0.9654, -0.2496, 0.07513, -0.9654, -0.2496, 0.07513, -0.9654, -0.2496, 0.07512, -0.9654, -0.2496, 0.07513, -0.9654, -0.2496, 0.07512, -0.9654, -0.2496, 0.07512, -0.9654, -0.2496, 0.07512, -0.9654, -0.2496, 0.07512, -0.9654, -0.2496, 0.07512, -0.9654, -0.2496, 0.07512, -0.9654, -0.2496, 0.07512, -0.9654, -0.2496, 0.07512, -0.9654, 0.9251, -0.3757, -0.05462, 0.9251, -0.3757, -0.05462, 0.9251, -0.3757, -0.05462, 0.9251, -0.3757, -0.05462, 0.1699, -0.9811, 0.09241, 0.1699, -0.9811, 0.09241, 0.1699, -0.9811, 0.09241, 0.1699, -0.9811, 0.09241, -0.7785, -0.6151, 0.1243, -0.7785, -0.6151, 0.1243, -0.7785, -0.6151, 0.1243, -0.7785, -0.6151, 0.1243, -0.9271, 0.3748, 0.001971, -0.9271, 0.3748, 0.001971, -0.9271, 0.3748, 0.001971, -0.9271, 0.3748, 0.001971, -0.182, 0.9724, -0.1459, -0.182, 0.9724, -0.1459, -0.182, 0.9724, -0.1459, -0.182, 0.9724, -0.1459, 0.7646, 0.6193, -0.1786, 0.7646, 0.6193, -0.1786, 0.7646, 0.6193, -0.1786, 0.7646, 0.6193, -0.1786, 0.7951, 0.6033, 0.06278, 0.7951, 0.6033, 0.06278, 0.7951, 0.6033, 0.06278, 0.7951, 0.6033, 0.06278, 0.8841, -0.3472, -0.3127, 0.8841, -0.3472, -0.3127, 0.8841, -0.3472, -0.3127, 0.8841, -0.3472, -0.3127, 0.05407, -0.9161, -0.3973, 0.05407, -0.9161, -0.3973, 0.05407, -0.9161, -0.3973, 0.05407, -0.9161, -0.3973, -0.7988, -0.5843, -0.1432, -0.7988, -0.5843, -0.1432, -0.7988, -0.5843, -0.1432, -0.7988, -0.5843, -0.1432, -0.909, 0.3529, 0.2217, -0.909, 0.3529, 0.2217, -0.909, 0.3529, 0.2217, -0.909, 0.3529, 0.2217, -0.07813, 0.9434, 0.3224, -0.07813, 0.9434, 0.3224, -0.07813, 0.9434, 0.3224, -0.07813, 0.9434, 0.3224, 0.0, 0.9291, 0.3698, 0.0, 0.9291, 0.3698, 0.0, 0.9291, 0.3698, 0.0, 0.9291, 0.3698, 0.0, 0.6819, -0.7315, 0.0, 0.6819, -0.7315, 0.0, 0.6819, -0.7315, 0.0, 0.6819, -0.7315, 0.0, -0.4341, -0.9009, 0.0, -0.4341, -0.9009, 0.0, -0.4341, -0.9009, 0.0, -0.4341, -0.9009, 0.0, -0.6818, 0.7315, 0.0, -0.6818, 0.7315, 0.0, -0.6818, 0.7315, 0.0, -0.6818, 0.7315, 0.9911, 0.09078, -0.09739, 0.9911, 0.09078, -0.09739, 0.9911, 0.09078, -0.09739, 0.9911, 0.09078, -0.09739, -0.9911, 0.09078, -0.09739, -0.9911, 0.09078, -0.09739, -0.9911, 0.09078, -0.09739, -0.9911, 0.09078, -0.09739, 0.002202, -0.4826, 0.8758, 0.002202, -0.4826, 0.8758, 0.002202, -0.4826, 0.8758, 0.002202, -0.4826, 0.8758, 0.8687, 0.3294, 0.3699, 0.8687, 0.3294, 0.3699, 0.8687, 0.3294, 0.3699, 0.8687, 0.3294, 0.3699, 0.5069, -0.8613, 0.034, 0.5069, -0.8613, 0.034, 0.5069, -0.8613, 0.034, 0.5069, -0.8613, 0.034, 0.7116, -0.4623, -0.5291, 0.7116, -0.4623, -0.5291, 0.7116, -0.4623, -0.5291, 0.7116, -0.4623, -0.5291, 0.6225, 0.315, -0.7165, 0.6225, 0.315, -0.7165, 0.6225, 0.315, -0.7165, 0.6225, 0.315, -0.7165, 0.2731, 0.9227, -0.2722, 0.2731, 0.9227, -0.2722, 0.2731, 0.9227, -0.2722, 0.2731, 0.9227, -0.2722, -0.04912, 0.9203, 0.3881, -0.04912, 0.9203, 0.3881, -0.04912, 0.9203, 0.3881, -0.04912, 0.9203, 0.3881, -0.1772, 0.1467, 0.9732, -0.1772, 0.1467, 0.9732, -0.1772, 0.1467, 0.9732, -0.1772, 0.1467, 0.9732, 0.8747, 0.09126, 0.4759, 0.8738, 0.09961, 0.4759, 0.8738, 0.09961, 0.4759, 0.8738, 0.09961, 0.4759, 0.8738, 0.09961, 0.4759, 0.8738, 0.09961, 0.4759, 0.8747, 0.09137, 0.4759, 0.7902, 0.3177, 0.524, 0.7902, 0.3177, 0.524, 0.7902, 0.3177, 0.524, 0.7902, 0.3177, 0.524, 0.8006, 0.309, 0.5134, 0.8006, 0.309, 0.5134, 0.8006, 0.309, 0.5134, 0.8006, 0.309, 0.5134, 0.8685, 0.3079, 0.3883, 0.8685, 0.3079, 0.3883, 0.8685, 0.3079, 0.3883, 0.8685, 0.3079, 0.3883, 0.7929, 0.288, 0.537, 0.7929, 0.288, 0.537, 0.7929, 0.288, 0.537, 0.7929, 0.288, 0.537, 0.7236, 0.09426, 0.6837, 0.7236, 0.09426, 0.6837, 0.7236, 0.09426, 0.6837, 0.7236, 0.09426, 0.6837, 0.743, -0.01705, 0.6691, 0.743, -0.01705, 0.6691, 0.743, -0.01705, 0.6691, 0.743, -0.01705, 0.6691, 0.89, -0.08197, 0.4484, 0.89, -0.08197, 0.4484, 0.89, -0.08197, 0.4484, 0.9601, -0.04391, 0.2763, 0.9601, -0.04391, 0.2763, 0.9601, -0.04391, 0.2763, 0.9601, -0.04391, 0.2763, 0.9566, 0.1613, 0.2427, 0.9566, 0.1613, 0.2427, 0.9566, 0.1613, 0.2427, 0.9566, 0.1613, 0.2427, 0.8867, 0.2868, 0.3627, 0.8867, 0.2868, 0.3627, 0.8867, 0.2868, 0.3627, 0.8867, 0.2868, 0.3627, 0.8747, 0.09126, 0.4759, 0.8747, 0.09137, 0.4759, 0.8748, 0.0907, 0.4759, 0.8748, 0.0907, 0.4759, 0.3529, -0.8713, 0.3411, 0.3529, -0.8713, 0.3411, 0.3529, -0.8713, 0.3411, 0.3529, -0.8713, 0.3411, 0.8578, -0.1107, 0.5019, 0.8578, -0.1107, 0.5019, 0.8578, -0.1107, 0.5019, 0.912, -0.1072, 0.3959, 0.912, -0.1072, 0.3959, 0.912, -0.1072, 0.3959, -0.9104, -0.3845, -0.153, -0.9104, -0.3845, -0.153, -0.9104, -0.3845, -0.153, -0.9104, -0.3845, -0.153, -0.1101, -0.988, -0.1085, -0.1101, -0.988, -0.1085, -0.1101, -0.988, -0.1085, -0.1101, -0.988, -0.1085, 0.7627, -0.6129, 0.2066, 0.7627, -0.6129, 0.2066, 0.7627, -0.6129, 0.2066, 0.7627, -0.6129, 0.2066, 0.8119, 0.3528, 0.4651, 0.8119, 0.3528, 0.4651, 0.8119, 0.3528, 0.4651, 0.8119, 0.3528, 0.4651, 0.02527, 0.9123, 0.4087, 0.02527, 0.9123, 0.4087, 0.02527, 0.9123, 0.4087, 0.02527, 0.9123, 0.4087, -0.8161, 0.567, 0.1117, -0.8161, 0.567, 0.1117, -0.8161, 0.567, 0.1117, -0.8161, 0.567, 0.1117, -0.7847, -0.2619, 0.5619, -0.7847, -0.2619, 0.5619, -0.7847, -0.2619, 0.5619, -0.2989, -0.6889, 0.6603, -0.2989, -0.6889, 0.6603, -0.2989, -0.6889, 0.6603, 0.2913, -0.4607, 0.8384, 0.2913, -0.4607, 0.8384, 0.2913, -0.4607, 0.8384, 0.3738, 0.177, 0.9105, 0.3738, 0.177, 0.9105, 0.3738, 0.177, 0.9105, -0.108, 0.5756, 0.8106, -0.108, 0.5756, 0.8106, -0.108, 0.5756, 0.8106, -0.6764, 0.3646, 0.6399, -0.6764, 0.3646, 0.6399, -0.6764, 0.3646, 0.6399, 0.2496, 0.07512, -0.9654, 0.2496, 0.07512, -0.9654, 0.2496, 0.07513, -0.9654, 0.2496, 0.07513, -0.9654, 0.2496, 0.07512, -0.9654, 0.2496, 0.07513, -0.9654, 0.2496, 0.07513, -0.9654, 0.2496, 0.07512, -0.9654, 0.2496, 0.07513, -0.9654, 0.2496, 0.07513, -0.9654, 0.2496, 0.07512, -0.9654, 0.2496, 0.07512, -0.9654, 0.2496, 0.07512, -0.9654, 0.2496, 0.07512, -0.9654, 0.2496, 0.07512, -0.9654, 0.2496, 0.07512, -0.9654, 0.2496, 0.07512, -0.9654, 0.2496, 0.07512, -0.9654, -0.9251, -0.3757, -0.05462, -0.9251, -0.3757, -0.05462, -0.9251, -0.3757, -0.05462, -0.9251, -0.3757, -0.05462, -0.1699, -0.9811, 0.09241, -0.1699, -0.9811, 0.09241, -0.1699, -0.9811, 0.09241, -0.1699, -0.9811, 0.09241, 0.7785, -0.6151, 0.1243, 0.7785, -0.6151, 0.1243, 0.7785, -0.6151, 0.1243, 0.7785, -0.6151, 0.1243, 0.9271, 0.3748, 0.001971, 0.9271, 0.3748, 0.001971, 0.9271, 0.3748, 0.001971, 0.9271, 0.3748, 0.001971, 0.182, 0.9724, -0.1459, 0.182, 0.9724, -0.1459, 0.182, 0.9724, -0.1459, 0.182, 0.9724, -0.1459, -0.7646, 0.6193, -0.1786, -0.7646, 0.6193, -0.1786, -0.7646, 0.6193, -0.1786, -0.7646, 0.6193, -0.1786, -0.7951, 0.6033, 0.06278, -0.7951, 0.6033, 0.06278, -0.7951, 0.6033, 0.06278, -0.7951, 0.6033, 0.06278, -0.8841, -0.3472, -0.3127, -0.8841, -0.3472, -0.3127, -0.8841, -0.3472, -0.3127, -0.8841, -0.3472, -0.3127, -0.05407, -0.9161, -0.3973, -0.05407, -0.9161, -0.3973, -0.05407, -0.9161, -0.3973, -0.05407, -0.9161, -0.3973, 0.7988, -0.5843, -0.1432, 0.7988, -0.5843, -0.1432, 0.7988, -0.5843, -0.1432, 0.7988, -0.5843, -0.1432, 0.909, 0.3529, 0.2217, 0.909, 0.3529, 0.2217, 0.909, 0.3529, 0.2217, 0.909, 0.3529, 0.2217, 0.07813, 0.9434, 0.3224, 0.07813, 0.9434, 0.3224, 0.07813, 0.9434, 0.3224, 0.07813, 0.9434, 0.3224, 0.06492, 0.2774, 0.9586, 0.06492, 0.2774, 0.9586, 0.06492, 0.2774, 0.9586, 0.06492, 0.2774, 0.9586, 0.8249, 0.1974, 0.5297, 0.8249, 0.1974, 0.5297, 0.8249, 0.1974, 0.5297, 0.43, 0.2567, 0.8656, 0.43, 0.2567, 0.8656, 0.43, 0.2567, 0.8656, -0.0253, 0.1107, 0.9935, -0.0253, 0.1107, 0.9935, -0.0253, 0.1107, 0.9935, -0.546, 0.7484, 0.3765, -0.546, 0.7484, 0.3765, -0.546, 0.7484, 0.3765, 0.4406, 0.8253, 0.3531, 0.4406, 0.8253, 0.3531, 0.4406, 0.8253, 0.3531, 0.4406, 0.8253, 0.3531, 0.3241, 0.7477, -0.5796, 0.3241, 0.7477, -0.5796, 0.3241, 0.7477, -0.5796, -0.6021, 0.6239, -0.4982, -0.6021, 0.6239, -0.4982, -0.6021, 0.6239, -0.4982, -0.3868, -0.133, -0.9125, -0.3868, -0.133, -0.9125, -0.3868, -0.133, -0.9125, 0.4912, 0.1358, -0.8604, 0.4912, 0.1358, -0.8604, 0.4912, 0.1358, -0.8604, 0.4912, 0.1358, -0.8604, 0.07217, 0.325, -0.9429, 0.07217, 0.325, -0.9429, 0.07217, 0.325, -0.9429, 0.07217, 0.325, -0.9429, -0.3724, 0.5371, -0.7569, -0.3724, 0.5371, -0.7569, -0.3724, 0.5371, -0.7569, 0.8776, 0.2375, -0.4164, 0.8776, 0.2375, -0.4164, 0.8776, 0.2375, -0.4164, 0.8776, 0.2375, -0.4164, 0.8979, 0.1959, -0.3942, 0.8979, 0.1959, -0.3942, 0.8979, 0.1959, -0.3942, 0.917, 0.286, 0.278, 0.917, 0.286, 0.278, 0.917, 0.286, 0.278, -0.8713, -0.08347, -0.4837, -0.8713, -0.08347, -0.4837, -0.8713, -0.08347, -0.4837, -0.8713, -0.08347, -0.4837, -0.9714, 0.1091, -0.2108, -0.9714, 0.1091, -0.2108, -0.9714, 0.1091, -0.2108, -0.9714, 0.1091, -0.2108, -0.9205, 0.2158, 0.3257, -0.9205, 0.2158, 0.3257, -0.9205, 0.2158, 0.3257, -0.8023, 0.07116, 0.5927, -0.8023, 0.07116, 0.5927, -0.8023, 0.07116, 0.5927, -0.8023, 0.07116, 0.5927, 0.7777, 0.3744, 0.505, 0.7777, 0.3744, 0.505, 0.7777, 0.3744, 0.505, 0.7777, 0.3744, 0.505, 0.6259, -0.7429, -0.2375, 0.6259, -0.7429, -0.2375, 0.6259, -0.7429, -0.2375, 0.6259, -0.7429, -0.2375, 0.4844, -0.757, 0.4385, 0.4844, -0.757, 0.4385, 0.4844, -0.757, 0.4385, 0.4844, -0.757, 0.4385, 0.3434, -0.7179, 0.6055, 0.3434, -0.7179, 0.6055, 0.3434, -0.7179, 0.6055, 0.3434, -0.7179, 0.6055, -0.5326, -0.8119, -0.2388, -0.5326, -0.8119, -0.2388, -0.5326, -0.8119, -0.2388, -0.5326, -0.8119, -0.2388, 0.0329, -0.822, -0.5686, 0.0329, -0.822, -0.5686, 0.0329, -0.822, -0.5686, 0.0329, -0.822, -0.5686, -0.7614, 0.0363, 0.6473, -0.7614, 0.0363, 0.6473, -0.7614, 0.0363, 0.6473, -0.3624, -0.8313, 0.4214, -0.3624, -0.8313, 0.4214, -0.3624, -0.8313, 0.4214, -0.3624, -0.8313, 0.4214, 0.2946, -0.9535, -0.06401, 0.2946, -0.9535, -0.06401, 0.2946, -0.9535, -0.06401, 0.2413, -0.9069, 0.3454, 0.2413, -0.9069, 0.3454, 0.2413, -0.9069, 0.3454, 0.3245, -0.9053, 0.2741, 0.3245, -0.9053, 0.2741, 0.3245, -0.9053, 0.2741, -0.01953, -0.9833, 0.1811, -0.01953, -0.9833, 0.1811, -0.01953, -0.9833, 0.1811, -0.06598, -0.9789, -0.1935, -0.06598, -0.9789, -0.1935, -0.06598, -0.9789, -0.1935, -0.001293, -0.973, -0.2309, -0.001293, -0.973, -0.2309, -0.001293, -0.973, -0.2309, -0.1758, 0.9531, 0.2462, -0.1758, 0.9531, 0.2462, -0.1758, 0.9531, 0.2462, -0.1758, 0.9531, 0.2462, 0.3843, 0.9075, 0.1698, 0.3843, 0.9075, 0.1698, 0.3843, 0.9075, 0.1698, 0.3843, 0.9075, 0.1698, 0.931, 0.3628, 0.03923, 0.931, 0.3628, 0.03923, 0.931, 0.3628, 0.03923, 0.931, 0.3628, 0.03923, -0.3013, -0.9531, -0.03, -0.3013, -0.9531, -0.03, -0.3013, -0.9531, -0.03, -0.3013, -0.9531, -0.03, 0.617, -0.7843, -0.06439, 0.617, -0.7843, -0.06439, 0.617, -0.7843, -0.06439, 0.617, -0.7843, -0.06439, 0.1623, -0.984, -0.0729, 0.1623, -0.984, -0.0729, 0.1623, -0.984, -0.0729, 0.1623, -0.984, -0.0729, -0.9296, 0.2349, 0.2839, -0.9296, 0.2349, 0.2839, -0.9296, 0.2349, 0.2839, -0.9296, 0.2349, 0.2839, -0.5282, -0.8426, 0.1051, -0.5282, -0.8426, 0.1051, -0.5282, -0.8426, 0.1051, -0.5282, -0.8426, 0.1051, 0.39, -0.9139, -0.1127, 0.39, -0.9139, -0.1127, 0.39, -0.9139, -0.1127, 0.39, -0.9139, -0.1127, 0.4063, 0.3637, -0.8382, 0.4063, 0.3637, -0.8382, 0.4063, 0.3637, -0.8382, 0.4063, 0.3637, -0.8382, 0.4105, -0.6645, 0.6245, 0.4105, -0.6645, 0.6245, 0.4105, -0.6645, 0.6245, 0.4105, -0.6645, 0.6245, 0.9203, -0.3391, 0.1952, 0.9203, -0.3391, 0.1952, 0.9203, -0.3391, 0.1952, 0.9203, -0.3391, 0.1952, 0.929, 0.1554, -0.336, 0.929, 0.1554, -0.336, 0.929, 0.1554, -0.336, 0.929, 0.1554, -0.336, 0.2976, 0.8602, -0.4141, 0.2976, 0.8602, -0.4141, 0.2976, 0.8602, -0.4141, 0.2081, -0.6295, -0.7486, 0.2081, -0.6295, -0.7486, 0.2081, -0.6295, -0.7486, 0.6338, -0.2821, -0.7202, 0.6338, -0.2821, -0.7202, 0.6338, -0.2821, -0.7202, 0.7387, 0.2896, -0.6087, 0.7387, 0.2896, -0.6087, 0.7387, 0.2896, -0.6087, 0.3543, 0.3123, -0.8814, 0.3543, 0.3123, -0.8814, 0.3543, 0.3123, -0.8814, 0.3543, 0.3123, -0.8814, 0.3896, -0.8407, 0.376, 0.3896, -0.8407, 0.376, 0.3896, -0.8407, 0.376, 0.3896, -0.8407, 0.376, 0.9072, -0.4192, 0.03487, 0.9072, -0.4192, 0.03487, 0.9072, -0.4192, 0.03487, 0.9072, -0.4192, 0.03487, 0.8685, 0.01749, -0.4953, 0.8685, 0.01749, -0.4953, 0.8685, 0.01749, -0.4953, 0.8685, 0.01749, -0.4953, 0.3727, 0.7252, -0.5789, 0.3727, 0.7252, -0.5789, 0.3727, 0.7252, -0.5789, 0.3727, 0.7252, -0.5789, 0.3559, -0.8854, 0.299, 0.3559, -0.8854, 0.299, 0.3559, -0.8854, 0.299, 0.3559, -0.8854, 0.299, 0.9026, -0.4265, 0.0578, 0.9026, -0.4265, 0.0578, 0.9026, -0.4265, 0.0578, 0.9026, -0.4265, 0.0578, 0.9194, 0.2453, -0.3076, 0.9194, 0.2453, -0.3076, 0.9194, 0.2453, -0.3076, 0.9194, 0.2453, -0.3076, 0.3298, 0.9283, -0.1716, 0.3298, 0.9283, -0.1716, 0.3298, 0.9283, -0.1716, 0.3298, 0.9283, -0.1716, 0.3017, -0.9497, -0.08356, 0.3017, -0.9497, -0.08356, 0.3017, -0.9497, -0.08356, 0.3017, -0.9497, -0.08356, 0.8764, -0.4629, -0.1326, 0.8764, -0.4629, -0.1326, 0.8764, -0.4629, -0.1326, 0.8764, -0.4629, -0.1326, 0.9188, 0.3536, -0.1756, 0.9188, 0.3536, -0.1756, 0.9188, 0.3536, -0.1756, 0.9188, 0.3536, -0.1756, 0.4028, 0.5784, -0.7094, 0.4028, 0.5784, -0.7094, 0.4028, 0.5784, -0.7094, 0.4028, 0.5784, -0.7094, 0.3498, 0.2466, 0.9038, 0.3498, 0.2466, 0.9038, 0.3498, 0.2466, 0.9038, 0.3498, 0.2466, 0.9038, 0.8005, 0.2127, 0.5603, 0.8005, 0.2127, 0.5603, 0.8005, 0.2127, 0.5603, 0.8005, 0.2127, 0.5603, 0.9174, 0.3488, -0.1916, 0.9174, 0.3488, -0.1916, 0.9174, 0.3488, -0.1916, 0.9174, 0.3488, -0.1916, 0.3204, 0.8041, -0.5007, 0.3204, 0.8041, -0.5007, 0.3204, 0.8041, -0.5007, 0.3204, 0.8041, -0.5007, 0.2518, -0.7865, 0.5639, 0.2518, -0.7865, 0.5639, 0.2518, -0.7865, 0.5639, 0.2518, -0.7865, 0.5639, 0.9077, -0.2653, 0.325, 0.9077, -0.2653, 0.325, 0.9077, -0.2653, 0.325, 0.9077, -0.2653, 0.325, 0.9584, 0.2836, -0.03105, 0.9584, 0.2836, -0.03105, 0.9584, 0.2836, -0.03105, 0.9584, 0.2836, -0.03105, 0.3727, 0.9261, 0.05885, 0.3727, 0.9261, 0.05885, 0.3727, 0.9261, 0.05885, 0.3727, 0.9261, 0.05885, 0.3088, -0.8446, -0.4374, 0.3088, -0.8446, -0.4374, 0.3088, -0.8446, -0.4374, 0.3088, -0.8446, -0.4374, 0.8711, -0.3497, -0.3447, 0.8711, -0.3497, -0.3447, 0.8711, -0.3497, -0.3447, 0.8711, -0.3497, -0.3447, 0.9064, 0.3064, -0.2909, 0.9064, 0.3064, -0.2909, 0.9064, 0.3064, -0.2909, 0.9064, 0.3064, -0.2909, 0.3437, 0.6846, 0.6429, 0.3437, 0.6846, 0.6429, 0.3437, 0.6846, 0.6429, 0.3437, 0.6846, 0.6429, 0.4293, -0.8887, 0.1608, 0.4293, -0.8887, 0.1608, 0.4293, -0.8887, 0.1608, 0.4293, -0.8887, 0.1608, 0.8922, -0.3974, 0.2148, 0.8922, -0.3974, 0.2148, 0.8922, -0.3974, 0.2148, 0.8922, -0.3974, 0.2148, 0.8787, 0.1457, 0.4547, 0.8787, 0.1457, 0.4547, 0.8787, 0.1457, 0.4547, 0.8787, 0.1457, 0.4547, -0.001861, -0.1593, 0.9872, -0.001861, -0.1593, 0.9872, -0.001861, -0.1593, 0.9872, 0.05493, -0.8148, 0.5771, 0.05493, -0.8148, 0.5771, 0.05493, -0.8148, 0.5771, 0.2933, -0.609, 0.7369, 0.2933, -0.609, 0.7369, 0.2933, -0.609, 0.7369, 0.2669, -0.3581, 0.8947, 0.2669, -0.3581, 0.8947, 0.2669, -0.3581, 0.8947, 0.909, 0.2637, 0.3228, 0.909, 0.2637, 0.3228, 0.909, 0.2637, 0.3228, 0.909, 0.2637, 0.3228, 0.9242, -0.381, 0.02538, 0.9242, -0.381, 0.02538, 0.9242, -0.381, 0.02538, 0.9242, -0.381, 0.02538, 0.4132, -0.8741, -0.2554, 0.4132, -0.8741, -0.2554, 0.4132, -0.8741, -0.2554, 0.4132, -0.8741, -0.2554, 0.3764, 0.6969, 0.6104, 0.3764, 0.6969, 0.6104, 0.3764, 0.6969, 0.6104, 0.3764, 0.6969, 0.6104, 0.1299, 0.1686, 0.9771, 0.1299, 0.1686, 0.9771, 0.1299, 0.1686, 0.9771, 0.1299, 0.1686, 0.9771, 0.1776, -0.9252, 0.3355, 0.1776, -0.9252, 0.3355, 0.1776, -0.9252, 0.3355, 0.1776, -0.9252, 0.3355, 0.5532, -0.6052, 0.5725, 0.5532, -0.6052, 0.5725, 0.5532, -0.6052, 0.5725, 0.5532, -0.6052, 0.5725, 0.5413, -0.1604, 0.8254, 0.5413, -0.1604, 0.8254, 0.5413, -0.1604, 0.8254, 0.5413, -0.1604, 0.8254, 0.4116, 0.6315, -0.6571, 0.4116, 0.6315, -0.6571, 0.4116, 0.6315, -0.6571, 0.4116, 0.6315, -0.6571, 0.9334, 0.2712, -0.2349, 0.9334, 0.2712, -0.2349, 0.9334, 0.2712, -0.2349, 0.9334, 0.2712, -0.2349, 0.901, -0.07792, 0.4268, 0.901, -0.07792, 0.4268, 0.901, -0.07792, 0.4268, 0.901, -0.07792, 0.4268, 0.4291, -0.3211, 0.8443, 0.4291, -0.3211, 0.8443, 0.4291, -0.3211, 0.8443, 0.4291, -0.3211, 0.8443, 0.0, 0.3162, 0.9487, 0.0, 0.3162, 0.9487, 0.0, 0.3162, 0.9487, 0.0, 0.3162, 0.9487, 0.0, 0.9988, 0.04978, 0.0, 0.9988, 0.04978, 0.0, 0.9988, 0.04978, 0.0, 0.9988, 0.04978, 0.0, 0.409, -0.9125, 0.0, 0.409, -0.9125, 0.0, 0.409, -0.9125, 0.0, 0.409, -0.9125, 0.0, -0.9988, -0.04978, 0.0, -0.9988, -0.04978, 0.0, -0.9988, -0.04978, 0.0, -0.9988, -0.04978, 0.9911, 0.133, 0.006628, 0.9911, 0.133, 0.006628, 0.9911, 0.133, 0.006628, 0.9911, 0.133, 0.006628, -0.9911, 0.133, 0.006628, -0.9911, 0.133, 0.006628, -0.9911, 0.133, 0.006628, -0.9911, 0.133, 0.006628, -0.002202, -0.4826, 0.8758, -0.002202, -0.4826, 0.8758, -0.002202, -0.4826, 0.8758, -0.002202, -0.4826, 0.8758, -0.8687, 0.3294, 0.3699, -0.8687, 0.3294, 0.3699, -0.8687, 0.3294, 0.3699, -0.8687, 0.3294, 0.3699, -0.5069, -0.8613, 0.034, -0.5069, -0.8613, 0.034, -0.5069, -0.8613, 0.034, -0.5069, -0.8613, 0.034, -0.7116, -0.4623, -0.5291, -0.7116, -0.4623, -0.5291, -0.7116, -0.4623, -0.5291, -0.7116, -0.4623, -0.5291, -0.6225, 0.315, -0.7165, -0.6225, 0.315, -0.7165, -0.6225, 0.315, -0.7165, -0.6225, 0.315, -0.7165, -0.2731, 0.9227, -0.2722, -0.2731, 0.9227, -0.2722, -0.2731, 0.9227, -0.2722, -0.2731, 0.9227, -0.2722, 0.04912, 0.9203, 0.3881, 0.04912, 0.9203, 0.3881, 0.04912, 0.9203, 0.3881, 0.04912, 0.9203, 0.3881, 0.1772, 0.1467, 0.9732, 0.1772, 0.1467, 0.9732, 0.1772, 0.1467, 0.9732, 0.1772, 0.1467, 0.9732, -0.8747, 0.09126, 0.4759, -0.8747, 0.09133, 0.4759, -0.8738, 0.09961, 0.4759, -0.8738, 0.09961, 0.4759, -0.8738, 0.09961, 0.4759, -0.8738, 0.09961, 0.4759, -0.8738, 0.09961, 0.4759, -0.7902, 0.3177, 0.524, -0.7902, 0.3177, 0.524, -0.7902, 0.3177, 0.524, -0.7902, 0.3177, 0.524, -0.8006, 0.309, 0.5134, -0.8006, 0.309, 0.5134, -0.8006, 0.309, 0.5134, -0.8006, 0.309, 0.5134, -0.8685, 0.3079, 0.3883, -0.8685, 0.3079, 0.3883, -0.8685, 0.3079, 0.3883, -0.8685, 0.3079, 0.3883, -0.7929, 0.288, 0.537, -0.7929, 0.288, 0.537, -0.7929, 0.288, 0.537, -0.7929, 0.288, 0.537, -0.7236, 0.09426, 0.6837, -0.7236, 0.09426, 0.6837, -0.7236, 0.09426, 0.6837, -0.7236, 0.09426, 0.6837, -0.743, -0.01705, 0.6691, -0.743, -0.01705, 0.6691, -0.743, -0.01705, 0.6691, -0.743, -0.01705, 0.6691, -0.89, -0.08197, 0.4484, -0.89, -0.08197, 0.4484, -0.89, -0.08197, 0.4484, -0.9601, -0.04391, 0.2763, -0.9601, -0.04391, 0.2763, -0.9601, -0.04391, 0.2763, -0.9601, -0.04391, 0.2763, -0.9566, 0.1613, 0.2427, -0.9566, 0.1613, 0.2427, -0.9566, 0.1613, 0.2427, -0.9566, 0.1613, 0.2427, -0.8867, 0.2868, 0.3627, -0.8867, 0.2868, 0.3627, -0.8867, 0.2868, 0.3627, -0.8867, 0.2868, 0.3627, -0.8747, 0.09126, 0.4759, -0.8748, 0.0907, 0.4759, -0.8748, 0.0907, 0.4759, -0.8747, 0.09133, 0.4759, -0.3529, -0.8713, 0.3411, -0.3529, -0.8713, 0.3411, -0.3529, -0.8713, 0.3411, -0.3529, -0.8713, 0.3411, -0.8578, -0.1107, 0.5019, -0.8578, -0.1107, 0.5019, -0.8578, -0.1107, 0.5019, -0.912, -0.1072, 0.3959, -0.912, -0.1072, 0.3959, -0.912, -0.1072, 0.3959, -0.06492, 0.2774, 0.9586, -0.06492, 0.2774, 0.9586, -0.06492, 0.2774, 0.9586, -0.06492, 0.2774, 0.9586, -0.8249, 0.1974, 0.5297, -0.8249, 0.1974, 0.5297, -0.8249, 0.1974, 0.5297, -0.43, 0.2567, 0.8656, -0.43, 0.2567, 0.8656, -0.43, 0.2567, 0.8656, 0.0253, 0.1107, 0.9935, 0.0253, 0.1107, 0.9935, 0.0253, 0.1107, 0.9935, 0.546, 0.7484, 0.3765, 0.546, 0.7484, 0.3765, 0.546, 0.7484, 0.3765, -0.4406, 0.8253, 0.3531, -0.4406, 0.8253, 0.3531, -0.4406, 0.8253, 0.3531, -0.4406, 0.8253, 0.3531, -0.3241, 0.7477, -0.5796, -0.3241, 0.7477, -0.5796, -0.3241, 0.7477, -0.5796, 0.6021, 0.6239, -0.4982, 0.6021, 0.6239, -0.4982, 0.6021, 0.6239, -0.4982, 0.3868, -0.133, -0.9125, 0.3868, -0.133, -0.9125, 0.3868, -0.133, -0.9125, -0.4912, 0.1358, -0.8604, -0.4912, 0.1358, -0.8604, -0.4912, 0.1358, -0.8604, -0.4912, 0.1358, -0.8604, -0.07217, 0.325, -0.9429, -0.07217, 0.325, -0.9429, -0.07217, 0.325, -0.9429, -0.07217, 0.325, -0.9429, 0.3724, 0.5371, -0.7569, 0.3724, 0.5371, -0.7569, 0.3724, 0.5371, -0.7569, -0.8776, 0.2375, -0.4164, -0.8776, 0.2375, -0.4164, -0.8776, 0.2375, -0.4164, -0.8776, 0.2375, -0.4164, -0.8979, 0.1959, -0.3942, -0.8979, 0.1959, -0.3942, -0.8979, 0.1959, -0.3942, -0.917, 0.286, 0.278, -0.917, 0.286, 0.278, -0.917, 0.286, 0.278, 0.8713, -0.08347, -0.4837, 0.8713, -0.08347, -0.4837, 0.8713, -0.08347, -0.4837, 0.8713, -0.08347, -0.4837, 0.9714, 0.1091, -0.2108, 0.9714, 0.1091, -0.2108, 0.9714, 0.1091, -0.2108, 0.9714, 0.1091, -0.2108, 0.9205, 0.2158, 0.3257, 0.9205, 0.2158, 0.3257, 0.9205, 0.2158, 0.3257, 0.8023, 0.07116, 0.5927, 0.8023, 0.07116, 0.5927, 0.8023, 0.07116, 0.5927, 0.8023, 0.07116, 0.5927, -0.7777, 0.3744, 0.505, -0.7777, 0.3744, 0.505, -0.7777, 0.3744, 0.505, -0.7777, 0.3744, 0.505, -0.6259, -0.7429, -0.2375, -0.6259, -0.7429, -0.2375, -0.6259, -0.7429, -0.2375, -0.6259, -0.7429, -0.2375, -0.4844, -0.757, 0.4385, -0.4844, -0.757, 0.4385, -0.4844, -0.757, 0.4385, -0.4844, -0.757, 0.4385, -0.3434, -0.7179, 0.6055, -0.3434, -0.7179, 0.6055, -0.3434, -0.7179, 0.6055, -0.3434, -0.7179, 0.6055, 0.5326, -0.8119, -0.2388, 0.5326, -0.8119, -0.2388, 0.5326, -0.8119, -0.2388, 0.5326, -0.8119, -0.2388, -0.0329, -0.822, -0.5686, -0.0329, -0.822, -0.5686, -0.0329, -0.822, -0.5686, -0.0329, -0.822, -0.5686, 0.7614, 0.0363, 0.6473, 0.7614, 0.0363, 0.6473, 0.7614, 0.0363, 0.6473, 0.3624, -0.8313, 0.4214, 0.3624, -0.8313, 0.4214, 0.3624, -0.8313, 0.4214, 0.3624, -0.8313, 0.4214, -0.2946, -0.9535, -0.06401, -0.2946, -0.9535, -0.06401, -0.2946, -0.9535, -0.06401, -0.2413, -0.9069, 0.3454, -0.2413, -0.9069, 0.3454, -0.2413, -0.9069, 0.3454, -0.3245, -0.9053, 0.2741, -0.3245, -0.9053, 0.2741, -0.3245, -0.9053, 0.2741, 0.01953, -0.9833, 0.1811, 0.01953, -0.9833, 0.1811, 0.01953, -0.9833, 0.1811, 0.06598, -0.9789, -0.1935, 0.06598, -0.9789, -0.1935, 0.06598, -0.9789, -0.1935, 0.001293, -0.973, -0.2309, 0.001293, -0.973, -0.2309, 0.001293, -0.973, -0.2309, 0.1758, 0.9531, 0.2462, 0.1758, 0.9531, 0.2462, 0.1758, 0.9531, 0.2462, 0.1758, 0.9531, 0.2462, -0.3843, 0.9075, 0.1698, -0.3843, 0.9075, 0.1698, -0.3843, 0.9075, 0.1698, -0.3843, 0.9075, 0.1698, -0.931, 0.3628, 0.03923, -0.931, 0.3628, 0.03923, -0.931, 0.3628, 0.03923, -0.931, 0.3628, 0.03923, 0.3013, -0.9531, -0.03, 0.3013, -0.9531, -0.03, 0.3013, -0.9531, -0.03, 0.3013, -0.9531, -0.03, -0.617, -0.7843, -0.06439, -0.617, -0.7843, -0.06439, -0.617, -0.7843, -0.06439, -0.617, -0.7843, -0.06439, -0.1623, -0.984, -0.0729, -0.1623, -0.984, -0.0729, -0.1623, -0.984, -0.0729, -0.1623, -0.984, -0.0729, 0.9296, 0.2349, 0.2839, 0.9296, 0.2349, 0.2839, 0.9296, 0.2349, 0.2839, 0.9296, 0.2349, 0.2839, 0.5282, -0.8426, 0.1051, 0.5282, -0.8426, 0.1051, 0.5282, -0.8426, 0.1051, 0.5282, -0.8426, 0.1051, -0.39, -0.9139, -0.1127, -0.39, -0.9139, -0.1127, -0.39, -0.9139, -0.1127, -0.39, -0.9139, -0.1127, -0.05907, 0.9982, 0.008595, -0.05907, 0.9982, 0.008595, -0.05907, 0.9982, 0.008595, -0.05907, 0.9982, 0.008595, -0.01741, 0.3706, -0.9286, -0.01741, 0.3706, -0.9286, -0.01741, 0.3706, -0.9286, -0.01741, 0.3706, -0.9286, 0.04643, -0.7291, -0.6828, 0.04643, -0.7291, -0.6828, 0.04643, -0.7291, -0.6828, 0.04643, -0.7291, -0.6828, 0.0174, -0.3706, 0.9286, 0.0174, -0.3706, 0.9286, 0.0174, -0.3706, 0.9286, 0.0174, -0.3706, 0.9286, 0.987, 0.1079, -0.1188, 0.987, 0.1079, -0.1188, 0.987, 0.1079, -0.1188, 0.987, 0.1079, -0.1188, -0.9917, -0.009155, -0.1284, -0.9917, -0.009155, -0.1284, -0.9917, -0.009155, -0.1284, -0.9917, -0.009155, -0.1284, -0.05889, 0.9804, 0.1879, -0.05889, 0.9804, 0.1879, -0.05889, 0.9804, 0.1879, -0.05889, 0.9804, 0.1879, -0.02729, 0.531, -0.847, -0.02729, 0.531, -0.847, -0.02729, 0.531, -0.847, -0.02729, 0.531, -0.847, 0.03909, -0.5949, -0.8028, 0.03909, -0.5949, -0.8028, 0.03909, -0.5949, -0.8028, 0.03909, -0.5949, -0.8028, 0.02727, -0.531, 0.847, 0.02727, -0.531, 0.847, 0.02727, -0.531, 0.847, 0.02727, -0.531, 0.847, 0.9857, 0.1292, -0.108, 0.9857, 0.1292, -0.108, 0.9857, 0.1292, -0.108, 0.9857, 0.1292, -0.108, -0.993, 0.01219, -0.1176, -0.993, 0.01219, -0.1176, -0.993, 0.01219, -0.1176, -0.993, 0.01219, -0.1176, -0.04546, 0.7111, 0.7016, -0.04546, 0.7111, 0.7016, -0.04546, 0.7111, 0.7016, -0.04546, 0.7111, 0.7016, -0.05188, 0.9109, -0.4093, -0.05188, 0.9109, -0.4093, -0.05188, 0.9109, -0.4093, -0.05188, 0.9109, -0.4093, 0.007791, -0.04972, -0.9987, 0.007791, -0.04972, -0.9987, 0.007791, -0.04972, -0.9987, 0.007791, -0.04972, -0.9987, 0.05188, -0.9109, 0.4093, 0.05188, -0.9109, 0.4093, 0.05188, -0.9109, 0.4093, 0.05188, -0.9109, 0.4093, 0.9701, 0.2312, -0.0731, 0.9701, 0.2312, -0.0731, 0.9701, 0.2312, -0.0731, 0.9701, 0.2312, -0.0731, -0.9899, 0.1153, -0.08262, -0.9899, 0.1153, -0.08262, -0.9899, 0.1153, -0.08262, -0.9899, 0.1153, -0.08262, -0.0371, 0.5594, 0.8281, -0.0371, 0.5594, 0.8281, -0.0371, 0.5594, 0.8281, -0.0371, 0.5594, 0.8281, -0.05649, 0.9735, -0.2217, -0.05649, 0.9735, -0.2217, -0.05649, 0.9735, -0.2217, -0.05649, 0.9735, -0.2217, -0.003914, 0.1474, -0.9891, -0.003914, 0.1474, -0.9891, -0.003914, 0.1474, -0.9891, -0.003914, 0.1474, -0.9891, 0.05649, -0.9735, 0.2217, 0.05649, -0.9735, 0.2217, 0.05649, -0.9735, 0.2217, 0.05649, -0.9735, 0.2217, 0.953, 0.2988, -0.05034, 0.953, 0.2988, -0.05034, 0.953, 0.2988, -0.05034, 0.953, 0.2988, -0.05034, -0.981, 0.1845, -0.05973, -0.981, 0.1845, -0.05973, -0.981, 0.1845, -0.05973, -0.981, 0.1845, -0.05973, 0.0, 0.9725, 0.233, 0.0, 0.9725, 0.233, 0.0, 0.9725, 0.233, 0.0, 0.9725, 0.233, 0.0, 0.5702, -0.8215, 0.0, 0.5702, -0.8215, 0.0, 0.5702, -0.8215, 0.0, 0.5702, -0.8215, 0.0, -0.5585, -0.8295, 0.0, -0.5585, -0.8295, 0.0, -0.5585, -0.8295, 0.0, -0.5585, -0.8295, 0.0, -0.5702, 0.8215, 0.0, -0.5702, 0.8215, 0.0, -0.5702, 0.8215, 0.0, -0.5702, 0.8215, 0.9911, 0.07591, -0.1094, 0.9911, 0.07591, -0.1094, 0.9911, 0.07591, -0.1094, 0.9911, 0.07591, -0.1094, -0.9911, 0.07591, -0.1094, -0.9911, 0.07591, -0.1094, -0.9911, 0.07591, -0.1094, -0.9911, 0.07591, -0.1094, 0.0, 0.9157, 0.4019, 0.0, 0.9157, 0.4019, 0.0, 0.9157, 0.4019, 0.0, 0.9157, 0.4019, 0.0, 0.7069, -0.7073, 0.0, 0.7069, -0.7073, 0.0, 0.7069, -0.7073, 0.0, 0.7069, -0.7073, 0.0, -0.4024, -0.9155, 0.0, -0.4024, -0.9155, 0.0, -0.4024, -0.9155, 0.0, -0.4024, -0.9155, 0.0, -0.7069, 0.7073, 0.0, -0.7069, 0.7073, 0.0, -0.7069, 0.7073, 0.0, -0.7069, 0.7073, 0.9911, 0.09412, -0.09417, 0.9911, 0.09412, -0.09417, 0.9911, 0.09412, -0.09417, 0.9911, 0.09412, -0.09417, -0.9911, 0.09412, -0.09417, -0.9911, 0.09412, -0.09417, -0.9911, 0.09412, -0.09417, -0.9911, 0.09412, -0.09417, 0.0, 0.7703, 0.6377, 0.0, 0.7703, 0.6377, 0.0, 0.7703, 0.6377, 0.0, 0.7703, 0.6377, 0.0, 0.8738, -0.4862, 0.0, 0.8738, -0.4862, 0.0, 0.8738, -0.4862, 0.0, 0.8738, -0.4862, 0.0, -0.1358, -0.9907, 0.0, -0.1358, -0.9907, 0.0, -0.1358, -0.9907, 0.0, -0.1358, -0.9907, 0.0, -0.8738, 0.4862, 0.0, -0.8738, 0.4862, 0.0, -0.8738, 0.4862, 0.0, -0.8738, 0.4862, 0.9911, 0.1163, -0.06473, 0.9911, 0.1163, -0.06473, 0.9911, 0.1163, -0.06473, 0.9911, 0.1163, -0.06473, -0.9911, 0.1163, -0.06473, -0.9911, 0.1163, -0.06473, -0.9911, 0.1163, -0.06473, -0.9911, 0.1163, -0.06473])] * 3)])

# ---- objects
ob_sm_prop_plush_dino_01 = bpy.data.objects.new('SM_Prop_Plush_Dino_01', me_mesh)

# ---- transforms, parenting, visibility, modifiers, constraints
ob_sm_prop_plush_dino_01.location = (0.0, 0.0, 0.0)
ob_sm_prop_plush_dino_01.rotation_euler = (1.571, -0.0, 0.0)
ob_sm_prop_plush_dino_01.scale = (0.01, 0.01, 0.01)
ob_sm_prop_plush_dino_01.color = (0.8, 0.8, 0.8, 1.0)

# ---- collection membership
scene.collection.objects.link(ob_sm_prop_plush_dino_01)

# ---- scene / render settings (as saved in the file)
scene.frame_start = 1; scene.frame_end = 250; scene.frame_set(1)
scene.render.engine = 'BLENDER_EEVEE_NEXT'
scene.cycles.sampling_pattern = 'TABULATED_SOBOL'
scene.view_settings.view_transform = 'Filmic'
bpy.context.view_layer.update()

# ---- added for rendering (the .blend has no active camera and no usable light): camera, sun
cam_auto = bpy.data.cameras.new('AutoCamera')
cam_auto.lens = 50.0
cam_auto.sensor_width = 36.0
cam_auto.clip_end = 1000.0
ob_auto_camera = bpy.data.objects.new('AutoCamera', cam_auto)
scene.collection.objects.link(ob_auto_camera)
ob_auto_camera.location = (0.537891, -0.645469, 0.601489)
ob_auto_camera.rotation_euler = (1.09748, -7.21219e-08, 0.694738)
scene.camera = ob_auto_camera
light_auto_sun = bpy.data.lights.new('AutoSun', 'SUN')
light_auto_sun.energy = 3.0
light_auto_sun.angle = 0.0523599
ob_auto_sun = bpy.data.objects.new('AutoSun', light_auto_sun)
scene.collection.objects.link(ob_auto_sun)
ob_auto_sun.rotation_euler = (0.872665, 0.174533, 0.523599)
bpy.context.view_layer.update()

